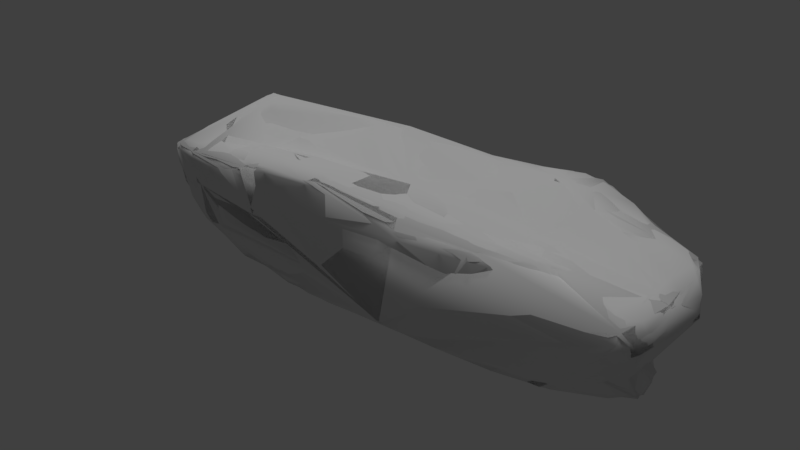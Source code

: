 # Source: pacific_rock_layered_2.blend  (saved by Blender 2.78.0; exported with 4.5.12 LTS)
import bpy
from mathutils import Matrix  # noqa: F401  (used for matrix-valued properties, if any)

bpy.ops.wm.read_factory_settings(use_empty=True)
scene = bpy.context.scene
scene.name = 'Scene'

# ---- collections
col_collection_1 = bpy.data.collections.new('Collection 1'); scene.collection.children.link(col_collection_1)

# ---- materials (node trees are filled in below, after node groups)
mat_base_rock_main = bpy.data.materials.new('base_rock_main')
mat_base_rock_main.alpha_threshold = 0.0
mat_base_rock_main.use_transparent_shadow = False
mat_base_rock_main.roughness = 0.5
mat_base_rock_main.specular_intensity = 0.0

# ---- material node trees

# ---- world
world_world = bpy.data.worlds.new('World'); scene.world = world_world
world_world.color = (0.05088, 0.05088, 0.05088)
world_world.use_sun_shadow = False
world_world.sun_shadow_jitter_overblur = 0.0
world_world.cycles.sampling_method = 'MANUAL'

# ---- lights
light_hemi = bpy.data.lights.new('Hemi', 'SUN')
light_hemi.transmission_factor = 0.0
light_hemi.angle = 0.1993
light_hemi.energy = 1.0
light_hemi.shadow_buffer_clip_start = 0.5
light_hemi.shadow_soft_size = 0.1
light_hemi.shadow_cascade_max_distance = 1000.0

# ---- meshes
me_layeredtwo400_004 = bpy.data.meshes.new('layeredtwo400.004')
me_layeredtwo400_004.from_pydata([(9.979, -1.891, 2.336), (-10.11, 2.139, 2.935), (-7.058, -1.123, -1.361), (5.528, 4.387, 3.71), (-6.381, 0.4301, 5.137), (10.47, 0.004072, 2.606), (7.79, -1.566, 3.19), (8.844, 3.825, 2.419), (-5.092, -1.427, 4.029), (-10.1, -1.479, 2.792), (-7.01, -2.635, 0.729), (2.28, -2.91, 3.837), (3.75, 4.134, 1.033), (-9.176, 2.851, 2.666), (-7.96, 0.2729, -1.02), (5.343, 1.859, 4.367), (-0.8171, 2.517, -0.735), (-7.115, 2.52, 3.873), (-0.5818, 1.318, 5.06), (-2.938, -2.335, 0.9728), (9.667, 0.3345, -1.362), (-11.32, -0.5897, 1.903), (2.223, 2.437, 4.352), (4.667, 2.484, -0.9409), (9.962, 3.28, 2.463), (1.037, -0.6603, -1.832), (5.914, 3.512, 1.324), (-3.911, -3.629, 4.264), (9.629, 0.6739, 0.02806), (-9.832, 2.117, 1.235), (0.6086, 3.927, 2.721), (-7.828, -2.369, 1.962), (5.392, -2.602, 3.691), (-6.131, 3.397, -0.693), (-0.6709, -3.291, 4.493), (9.619, 1.621, -1.031), (-5.67, 2.826, 2.295), (10.44, -1.48, 1.583), (-6.884, -2.932, 3.761), (4.505, 0.9687, -1.035), (-4.702, 3.834, 0.7213), (1.86, -3.28, 0.1357), (5.885, -0.2508, 3.538), (7.555, 1.14, -1.496), (10.74, 1.782, 1.404), (-11.06, -0.4942, 0.5027), (-10.83, 0.7518, 0.2964), (7.466, -2.1, -0.5643), (7.27, 3.33, -0.8513), (-3.97, -3.32, 2.285), (9.801, -0.7436, 0.05193), (-2.637, -2.435, 4.71), (1.492, -1.198, 4.33), (-1.479, 3.828, 1.469)], [], [(22, 18, 52), (20, 50, 47), (31, 9, 45), (30, 3, 12), (41, 25, 47), (15, 22, 52), (46, 29, 33), (7, 28, 26), (43, 20, 25), (6, 32, 0), (0, 5, 6), (3, 15, 7), (7, 26, 3), (38, 8, 4), (4, 9, 38), (27, 31, 49), (19, 2, 41), (40, 33, 29), (23, 39, 16), (42, 6, 5), (0, 41, 47), (50, 20, 28), (1, 17, 13), (25, 14, 39), (18, 22, 36), (24, 44, 7), (41, 2, 25), (2, 46, 14), (3, 26, 12), (51, 38, 27), (7, 44, 28), (29, 13, 40), (30, 53, 36), (31, 45, 10), (32, 41, 0), (41, 32, 11), (25, 39, 43), (27, 49, 34), (28, 20, 35), (26, 48, 12), (36, 13, 18), (5, 0, 37), (1, 13, 29), (16, 53, 23), (34, 52, 51), (8, 51, 52), (18, 17, 4), (13, 17, 18), (15, 52, 42), (6, 42, 32), (44, 50, 28), (43, 35, 20), (43, 48, 35), (19, 10, 2), (3, 30, 22), (22, 30, 36), (5, 44, 24), (37, 44, 5), (21, 29, 46), (1, 29, 21), (26, 28, 35), (45, 46, 2), (2, 10, 45), (14, 46, 33), (9, 4, 1), (43, 23, 48), (9, 1, 21), (14, 33, 39), (16, 39, 33), (49, 31, 19), (19, 41, 49), (27, 34, 51), (45, 9, 21), (53, 16, 40), (45, 21, 46), (44, 37, 50), (33, 40, 16), (31, 38, 9), (12, 48, 23), (53, 12, 23), (47, 25, 20), (23, 43, 39), (38, 31, 27), (42, 52, 32), (11, 32, 52), (18, 4, 8), (34, 11, 52), (8, 38, 51), (11, 34, 49), (41, 11, 49), (25, 2, 14), (50, 37, 47), (36, 40, 13), (36, 53, 40), (15, 42, 5), (1, 4, 17), (5, 24, 15), (15, 24, 7), (53, 30, 12), (19, 31, 10), (35, 48, 26), (47, 37, 0), (52, 18, 8), (15, 3, 22)])
me_layeredtwo400_004.polygons.foreach_set('use_smooth', [True] * 104)
_uv = me_layeredtwo400_004.uv_layers.new(name='geom-layeredtwo400-map1')
_uv.uv.foreach_set('vector', [0.1635, 1.435, 0.4958, 1.332, 0.3785, 1.776, -0.8776, 0.7872, -1.083, 0.678, -0.8264, 0.5126, 1.446, 1.686, 1.492, 1.42, 1.841, 1.469, 0.2156, 1.17, -0.1771, 1.453, -0.1774, 1.147, -0.2707, 0.1458, -0.1135, 0.3983, -0.8264, 0.5126, -0.06862, 1.681, 0.1635, 1.435, 0.3785, 1.776, 1.138, 0.1096, 1.113, 0.3258, 0.7208, 0.5666, -0.5665, 1.555, -0.8423, 1.382, -0.4009, 1.275, -0.6475, 0.8468, -0.8776, 0.7872, -0.1135, 0.3983, -0.09932, 2.123, 0.1847, 2.135, -0.3247, 2.228, -0.3247, 2.228, -0.5339, 2.065, -0.09932, 2.123, -0.1771, 1.453, -0.06862, 1.681, -0.5665, 1.555, -0.5665, 1.555, -0.4009, 1.275, -0.1771, 1.453, 1.234, 1.575, 0.9958, 1.493, 1.04, 1.249, 1.04, 1.249, 1.492, 1.42, 1.234, 1.575, 0.9688, 1.777, 1.446, 1.686, 1.081, 1.862, 0.1655, 0.0442, 0.656, 0.1083, -0.2707, 0.1458, 0.6706, 0.7775, 0.6925, 0.5992, 1.191, 0.5891, -0.3506, 0.9113, -0.3833, 0.6675, 0.2127, 0.7217, -0.04449, 1.891, -0.09932, 2.123, -0.5339, 2.065, -0.3247, 2.228, 0.5771, 2.385, -0.13, 2.535, -1.083, 0.678, -0.8776, 0.7872, -1.061, 0.8719, 1.264, 0.907, 1.011, 1.001, 1.189, 0.7602, -0.1135, 0.3983, 0.7754, 0.2076, -0.3833, 0.6675, 0.4958, 1.332, 0.1635, 1.435, 0.8227, 0.9197, -0.6743, 1.668, -0.9031, 1.544, -0.5665, 1.555, -0.2707, 0.1458, 0.656, 0.1083, -0.1135, 0.3983, 0.656, 0.1083, 1.138, 0.1096, 0.7754, 0.2076, -0.1771, 1.453, -0.4009, 1.275, -0.1774, 1.147, 0.7914, 1.705, 1.234, 1.575, 0.9688, 1.777, -0.5665, 1.555, -0.9031, 1.544, -0.8423, 1.382, 1.191, 0.5891, 1.189, 0.7602, 0.6706, 0.7775, 0.2156, 1.17, 0.356, 0.9393, 0.8227, 0.9197, 1.446, 1.686, 1.841, 1.469, 1.473, 1.864, 0.1847, 2.135, 0.5771, 2.385, -0.3247, 2.228, 0.5771, 2.385, 0.1847, 2.135, 0.4314, 2.036, -0.1135, 0.3983, -0.3833, 0.6675, -0.6475, 0.8468, 0.9688, 1.777, 1.081, 1.862, 0.6552, 1.886, -1.061, 0.8719, -0.8776, 0.7872, -0.9148, 0.936, -0.4009, 1.275, -0.6046, 1.118, -0.1774, 1.147, 0.8227, 0.9197, 1.189, 0.7602, 0.4958, 1.332, -0.5453, 2.101, -0.3247, 2.228, -0.4327, 2.308, 1.632, 1.107, 1.652, 1.017, 1.843, 1.122, 0.207, 0.7503, 0.356, 0.9393, -0.3506, 0.9113, 0.6552, 1.886, 0.3785, 1.776, 0.7914, 1.705, 0.9958, 1.493, 0.7914, 1.705, 0.3785, 1.776, 0.4958, 1.332, 1.011, 1.001, 1.04, 1.249, 1.189, 0.7602, 1.011, 1.001, 0.4958, 1.332, -0.06862, 1.681, 0.3785, 1.776, -0.04449, 1.891, -0.09932, 2.123, -0.04449, 1.891, 0.1847, 2.135, -0.7212, 2.244, -0.592, 2.395, -0.6735, 2.467, -0.6475, 0.8468, -0.892, 1.01, -0.8776, 0.7872, -0.6475, 0.8468, -0.6125, 1.071, -0.892, 1.01, 0.1655, 0.0442, 0.6296, -0.1111, 0.656, 0.1083, -0.1771, 1.453, 0.2156, 1.17, 0.1635, 1.435, 0.1635, 1.435, 0.2156, 1.17, 0.8227, 0.9197, -0.5453, 2.101, -0.7212, 2.244, -0.8433, 2.112, -0.4327, 2.308, -0.7212, 2.244, -0.5453, 2.101, 1.714, 1.404, 1.843, 1.122, 1.914, 1.337, 1.632, 1.107, 1.843, 1.122, 1.714, 1.404, -0.4009, 1.275, -0.8423, 1.382, -0.8584, 1.262, 1.122, -0.01757, 1.138, 0.1096, 0.656, 0.1083, 0.656, 0.1083, 0.6296, -0.1111, 1.122, -0.01757, 0.7754, 0.2076, 1.138, 0.1096, 0.7208, 0.5666, 1.492, 1.42, 1.04, 1.249, 1.632, 1.107, -0.6475, 0.8468, -0.3506, 0.9113, -0.6125, 1.071, 1.492, 1.42, 1.632, 1.107, 1.714, 1.404, 0.7754, 0.2076, 0.7208, 0.5666, -0.3833, 0.6675, 0.2127, 0.7217, -0.3833, 0.6675, 0.7208, 0.5666, 1.081, 1.862, 1.446, 1.686, 1.103, 2.1, 1.103, 2.1, 0.5771, 2.385, 1.081, 1.862, 0.9688, 1.777, 0.6552, 1.886, 0.7914, 1.705, 1.841, 1.469, 1.492, 1.42, 1.714, 1.404, 0.356, 0.9393, 0.207, 0.7503, 0.6706, 0.7775, 1.841, 1.469, 1.714, 1.404, 1.914, 1.337, -0.7212, 2.244, -0.4327, 2.308, -0.592, 2.395, 0.6925, 0.5992, 0.6706, 0.7775, 0.207, 0.7503, 1.446, 1.686, 1.234, 1.575, 1.492, 1.42, -0.3248, 1.121, -0.6125, 1.071, -0.3506, 0.9113, 0.356, 0.9393, -0.1774, 1.147, -0.2744, 0.9698, -0.8264, 0.5126, -0.1135, 0.3983, -0.8776, 0.7872, -0.3506, 0.9113, -0.6475, 0.8468, -0.3833, 0.6675, 1.234, 1.575, 1.446, 1.686, 0.9688, 1.777, -0.04449, 1.891, 0.3785, 1.776, 0.1847, 2.135, 0.4314, 2.036, 0.1847, 2.135, 0.3785, 1.776, 0.4958, 1.332, 1.04, 1.249, 0.9958, 1.493, 0.6552, 1.886, 0.4314, 2.036, 0.3785, 1.776, 0.9958, 1.493, 1.234, 1.575, 0.7914, 1.705, 0.4314, 2.036, 0.6552, 1.886, 1.081, 1.862, 0.5771, 2.385, 0.4314, 2.036, 1.081, 1.862, -0.1135, 0.3983, 0.656, 0.1083, 0.7754, 0.2076, -0.3303, 2.502, -0.4327, 2.308, -0.13, 2.535, 0.8227, 0.9197, 0.6706, 0.7775, 1.189, 0.7602, 0.8227, 0.9197, 0.356, 0.9393, 0.6706, 0.7775, -0.06862, 1.681, -0.04449, 1.891, -0.5339, 2.065, 1.264, 0.907, 1.04, 1.249, 1.011, 1.001, -0.5339, 2.065, -0.6743, 1.668, -0.06862, 1.681, -0.06862, 1.681, -0.6743, 1.668, -0.5665, 1.555, 0.356, 0.9393, 0.2156, 1.17, -0.1774, 1.147, 1.103, 2.1, 1.446, 1.686, 1.473, 1.864, -0.8584, 1.262, -0.6046, 1.118, -0.4009, 1.275, -0.13, 2.535, -0.4327, 2.308, -0.3247, 2.228, 0.3785, 1.776, 0.4958, 1.332, 0.9958, 1.493, -0.06862, 1.681, -0.1771, 1.453, 0.1635, 1.435])
me_layeredtwo400_004.materials.append(mat_base_rock_main)
me_layeredtwo400_004.use_remesh_preserve_volume = False
me_layeredtwo400_004.use_remesh_preserve_attributes = False
me_layeredtwo400_004.use_mirror_vertex_groups = False
me_layeredtwo400_004.update()
me_layeredtwo400_003 = bpy.data.meshes.new('layeredtwo400.003')
me_layeredtwo400_003.from_pydata([(9.979, -1.891, 2.336), (-9.96, 2.091, 3.098), (-4.588, -1.184, -1.654), (5.528, 4.387, 3.71), (-6.995, 3.116, -0.5238), (-6.071, 0.2972, 5.147), (10.47, 0.004072, 2.606), (-11.01, 0.5102, 0.3847), (7.858, -1.746, 2.829), (9.175, 3.826, 2.386), (-5.092, -1.427, 4.029), (-10.1, -1.479, 2.792), (-7.01, -2.635, 0.729), (2.28, -2.91, 3.837), (3.75, 4.134, 1.033), (-9.176, 2.851, 2.666), (-7.96, 0.2729, -1.02), (6.931, 1.565, 3.915), (-0.8171, 2.517, -0.735), (-7.115, 2.52, 3.873), (-1.837, 0.7834, 5.115), (-2.938, -2.335, 0.9728), (9.667, 0.3345, -1.362), (-11.32, -0.5897, 1.903), (2.223, 2.437, 4.352), (4.667, 2.484, -0.9409), (9.962, 3.28, 2.463), (0.1759, -0.7106, -1.918), (5.914, 3.512, 1.324), (-7.07, 0.9538, 4.87), (-3.911, -3.629, 4.264), (9.629, 0.6739, 0.02806), (-9.628, 2.114, 0.7468), (0.6086, 3.927, 2.721), (-7.828, -2.369, 1.962), (4.328, -2.752, 2.297), (-5.462, 3.404, -0.7523), (-7.657, -2.764, 3.519), (7.465, -1.562, 3.38), (5.322, -2.611, 3.735), (-0.6709, -3.291, 4.493), (4.942, 2.162, 4.375), (9.747, 1.308, -0.827), (-5.67, 2.826, 2.295), (10.44, -1.48, 1.583), (-10.34, 1.932, 2.273), (9.27, -1.359, 0.008643), (-6.208, -2.569, 3.954), (4.505, 0.9687, -1.035), (-4.702, 3.834, 0.7213), (-0.8362, 1.763, 4.74), (1.86, -3.28, 0.1357), (7.772, 3.853, 2.3), (2.985, -0.8968, -1.506), (5.885, -0.2508, 3.538), (7.555, 1.14, -1.496), (10.74, 1.782, 1.404), (-9.995, 2.013, 1.549), (-11.06, -0.4942, 0.5027), (-9.843, 0.9361, -0.1577), (7.466, -2.1, -0.5643), (7.27, 3.33, -0.8513), (-7.152, -0.894, 4.443), (-3.97, -3.32, 2.285), (10.17, -0.03657, 0.5265), (-8.183, -0.9621, -1.008), (-2.637, -2.435, 4.71), (1.492, -1.198, 4.33), (8.708, 2.395, -1.01), (-1.479, 3.828, 1.469)], [], [(24, 20, 67), (22, 46, 60), (34, 11, 58), (24, 50, 20), (33, 3, 14), (7, 59, 65), (51, 53, 60), (41, 24, 67), (59, 32, 4), (52, 31, 28), (55, 22, 53), (8, 35, 0), (0, 6, 38), (3, 17, 9), (52, 28, 3), (47, 10, 62), (62, 11, 37), (30, 34, 63), (21, 2, 51), (49, 4, 32), (25, 48, 18), (54, 38, 6), (0, 51, 60), (42, 68, 61), (46, 22, 31), (1, 19, 15), (27, 16, 48), (50, 24, 43), (20, 50, 5), (32, 7, 57), (26, 56, 9), (51, 2, 27), (65, 59, 16), (3, 28, 14), (62, 29, 11), (66, 47, 30), (9, 56, 31), (57, 15, 49), (33, 69, 43), (34, 58, 12), (35, 51, 0), (51, 35, 13), (53, 48, 55), (0, 38, 8), (30, 63, 40), (31, 22, 42), (28, 61, 14), (43, 15, 50), (6, 0, 44), (45, 15, 57), (46, 31, 64), (18, 69, 25), (40, 67, 66), (10, 66, 67), (4, 36, 16), (50, 19, 5), (15, 19, 50), (52, 3, 9), (27, 53, 51), (41, 67, 54), (38, 54, 39), (56, 64, 31), (55, 68, 22), (55, 61, 68), (1, 15, 45), (21, 12, 2), (8, 38, 39), (3, 33, 24), (24, 33, 43), (6, 56, 26), (44, 56, 6), (23, 57, 7), (45, 57, 23), (64, 44, 46), (28, 31, 42), (58, 7, 65), (65, 12, 58), (16, 59, 4), (11, 29, 1), (17, 41, 54), (55, 25, 61), (11, 45, 23), (57, 49, 32), (29, 62, 5), (65, 16, 2), (27, 48, 53), (39, 13, 35), (16, 36, 48), (18, 48, 36), (63, 34, 21), (21, 51, 63), (30, 40, 66), (12, 65, 2), (58, 11, 23), (9, 31, 52), (69, 18, 49), (58, 23, 7), (56, 44, 64), (36, 49, 18), (17, 3, 41), (34, 37, 11), (14, 61, 25), (69, 14, 25), (60, 53, 22), (37, 47, 62), (36, 4, 49), (8, 39, 35), (32, 59, 7), (5, 19, 29), (25, 55, 48), (37, 34, 30), (54, 67, 39), (13, 39, 67), (10, 5, 62), (20, 5, 10), (11, 1, 45), (40, 13, 67), (68, 42, 22), (10, 47, 66), (13, 40, 63), (51, 13, 63), (27, 2, 16), (46, 44, 60), (43, 49, 15), (43, 69, 49), (17, 54, 6), (1, 29, 19), (6, 26, 17), (17, 26, 9), (30, 47, 37), (69, 33, 14), (21, 34, 12), (42, 61, 28), (60, 44, 0), (67, 20, 10), (41, 3, 24)])
me_layeredtwo400_003.polygons.foreach_set('use_smooth', [True] * 136)
_uv = me_layeredtwo400_003.uv_layers.new(name='geom-layeredtwo400-map1')
_uv.uv.foreach_set('vector', [0.1635, 1.435, 0.6078, 1.392, 0.3785, 1.776, -0.8776, 0.7872, -1.021, 0.6254, -0.8264, 0.5126, 1.446, 1.686, 1.492, 1.42, 1.841, 1.469, 0.1635, 1.435, 0.4771, 1.322, 0.6078, 1.392, 0.2156, 1.17, -0.1771, 1.453, -0.1774, 1.147, 1.162, 0.08335, 1.039, 0.2177, 0.7732, 0.07235, -0.2707, 0.1458, -0.3268, 0.4402, -0.8264, 0.5126, -0.02869, 1.651, 0.1635, 1.435, 0.3785, 1.776, 1.039, 0.2177, 1.113, 0.3258, 0.8318, 0.503, -0.4656, 1.503, -0.8423, 1.382, -0.4009, 1.275, -0.6475, 0.8468, -0.8776, 0.7872, -0.3268, 0.4402, -0.1137, 2.181, 0.2673, 2.333, -0.3247, 2.228, -0.3247, 2.228, -0.5339, 2.065, -0.0863, 2.07, -0.1771, 1.453, -0.2128, 1.789, -0.5973, 1.57, -0.4656, 1.503, -0.4009, 1.275, -0.1771, 1.453, 1.155, 1.569, 0.9958, 1.493, 1.205, 1.351, 1.205, 1.351, 1.492, 1.42, 1.318, 1.581, 0.9688, 1.777, 1.446, 1.686, 1.081, 1.862, 0.1655, 0.0442, 0.4088, 0.184, -0.2707, 0.1458, 0.6706, 0.7775, 0.7985, 0.5619, 1.169, 0.5374, -0.3506, 0.9113, -0.3833, 0.6675, 0.2127, 0.7217, -0.04449, 1.891, -0.0863, 2.07, -0.5339, 2.065, -0.3247, 2.228, 0.5771, 2.385, -0.13, 2.535, -0.9215, 1.013, -0.7892, 0.9979, -0.6125, 1.071, -1.021, 0.6254, -0.8776, 0.7872, -1.061, 0.8719, 1.264, 0.907, 1.011, 1.001, 1.189, 0.7602, -0.02125, 0.3801, 0.7754, 0.2076, -0.3833, 0.6675, 0.4771, 1.322, 0.1635, 1.435, 0.8227, 0.9197, 0.6078, 1.392, 0.4771, 1.322, 1.004, 1.266, 1.897, 1.101, 1.914, 1.337, 1.806, 1.137, -0.6743, 1.668, -0.9031, 1.544, -0.5973, 1.57, -0.2707, 0.1458, 0.4088, 0.184, -0.02125, 0.3801, 0.7732, 0.07235, 1.039, 0.2177, 0.7754, 0.2076, -0.1771, 1.453, -0.4009, 1.275, -0.1774, 1.147, 1.205, 1.351, 1.137, 1.173, 1.492, 1.42, 0.7914, 1.705, 1.155, 1.569, 0.9688, 1.777, -0.5973, 1.57, -0.9031, 1.544, -0.8423, 1.382, 1.206, 0.6248, 1.189, 0.7602, 0.6706, 0.7775, 0.2156, 1.17, 0.356, 0.9393, 0.8227, 0.9197, 1.446, 1.686, 1.841, 1.469, 1.473, 1.864, 0.2673, 2.333, 0.5771, 2.385, -0.3247, 2.228, 0.5771, 2.385, 0.2673, 2.333, 0.4314, 2.036, -0.3268, 0.4402, -0.3833, 0.6675, -0.6475, 0.8468, -0.3247, 2.228, -0.0863, 2.07, -0.1137, 2.181, 0.9688, 1.777, 1.081, 1.862, 0.6552, 1.886, -1.061, 0.8719, -0.8776, 0.7872, -0.9507, 0.9183, -0.4009, 1.275, -0.6046, 1.118, -0.1774, 1.147, 0.8227, 0.9197, 1.189, 0.7602, 0.4771, 1.322, -0.5453, 2.101, -0.3247, 2.228, -0.4327, 2.308, 1.71, 1.13, 1.652, 1.017, 1.806, 1.137, -1.021, 0.6254, -1.061, 0.8719, -1.155, 0.7387, 0.207, 0.7503, 0.356, 0.9393, -0.3506, 0.9113, 0.6552, 1.886, 0.3785, 1.776, 0.7914, 1.705, 0.9958, 1.493, 0.7914, 1.705, 0.3785, 1.776, 0.8318, 0.503, 0.6407, 0.6125, 0.7754, 0.2076, 0.4771, 1.322, 1.011, 1.001, 1.004, 1.266, 1.189, 0.7602, 1.011, 1.001, 0.4771, 1.322, -0.4656, 1.503, -0.1771, 1.453, -0.5973, 1.57, -0.02125, 0.3801, -0.3268, 0.4402, -0.2707, 0.1458, -0.02869, 1.651, 0.3785, 1.776, -0.04449, 1.891, -0.0863, 2.07, -0.04449, 1.891, 0.185, 2.135, -0.7212, 2.244, -0.592, 2.395, -0.6735, 2.467, -0.6475, 0.8468, -0.7892, 0.9979, -0.8776, 0.7872, -0.6475, 0.8468, -0.6125, 1.071, -0.7892, 0.9979, 1.61, 1.101, 1.652, 1.017, 1.71, 1.13, 0.1655, 0.0442, 0.6296, -0.1111, 0.4088, 0.184, -0.1137, 2.181, -0.0863, 2.07, 0.185, 2.135, -0.1771, 1.453, 0.2156, 1.17, 0.1635, 1.435, 0.1635, 1.435, 0.2156, 1.17, 0.8227, 0.9197, -0.5453, 2.101, -0.7212, 2.244, -0.8433, 2.112, -0.4327, 2.308, -0.7212, 2.244, -0.5453, 2.101, 1.714, 1.404, 1.806, 1.137, 1.914, 1.337, 1.71, 1.13, 1.806, 1.137, 1.714, 1.404, -1.155, 0.7387, -1.16, 0.6634, -1.021, 0.6254, -0.4009, 1.275, -0.8423, 1.382, -0.8584, 1.262, 1.122, -0.01757, 1.162, 0.08335, 0.7732, 0.07235, 0.7732, 0.07235, 0.6296, -0.1111, 1.122, -0.01757, 0.7754, 0.2076, 1.039, 0.2177, 0.8318, 0.503, 1.492, 1.42, 1.137, 1.173, 1.61, 1.101, -0.2128, 1.789, -0.02869, 1.651, -0.04449, 1.891, -0.6475, 0.8468, -0.3506, 0.9113, -0.6125, 1.071, 1.492, 1.42, 1.71, 1.13, 1.714, 1.404, 1.206, 0.6248, 0.6706, 0.7775, 1.169, 0.5374, 1.137, 1.173, 1.205, 1.351, 1.004, 1.266, 0.7732, 0.07235, 0.7754, 0.2076, 0.4088, 0.184, -0.02125, 0.3801, -0.3833, 0.6675, -0.3268, 0.4402, 0.185, 2.135, 0.4314, 2.036, 0.2673, 2.333, 0.7754, 0.2076, 0.6407, 0.6125, -0.3833, 0.6675, 0.2127, 0.7217, -0.3833, 0.6675, 0.6407, 0.6125, 1.081, 1.862, 1.446, 1.686, 1.103, 2.1, 1.103, 2.1, 0.5771, 2.385, 1.081, 1.862, 0.9688, 1.777, 0.6552, 1.886, 0.7914, 1.705, 0.6296, -0.1111, 0.7732, 0.07235, 0.4088, 0.184, 1.841, 1.469, 1.492, 1.42, 1.714, 1.404, -0.5973, 1.57, -0.8423, 1.382, -0.4656, 1.503, 0.356, 0.9393, 0.207, 0.7503, 0.6706, 0.7775, 1.841, 1.469, 1.714, 1.404, 1.914, 1.337, -0.7212, 2.244, -0.4327, 2.308, -0.592, 2.395, 0.6161, 0.626, 0.6706, 0.7775, 0.207, 0.7503, -0.2128, 1.789, -0.1771, 1.453, -0.02869, 1.651, 1.446, 1.686, 1.318, 1.581, 1.492, 1.42, -0.3248, 1.121, -0.6125, 1.071, -0.3506, 0.9113, 0.356, 0.9393, -0.1774, 1.147, -0.2744, 0.9698, -0.8264, 0.5126, -0.3268, 0.4402, -0.8776, 0.7872, 1.318, 1.581, 1.155, 1.569, 1.205, 1.351, 0.6161, 0.626, 0.7985, 0.5619, 0.6706, 0.7775, -0.1137, 2.181, 0.185, 2.135, 0.2673, 2.333, 1.113, 0.3258, 1.039, 0.2177, 1.162, 0.08335, 1.004, 1.266, 1.011, 1.001, 1.137, 1.173, -0.3506, 0.9113, -0.6475, 0.8468, -0.3833, 0.6675, 1.318, 1.581, 1.446, 1.686, 0.9688, 1.777, -0.04449, 1.891, 0.3785, 1.776, 0.185, 2.135, 0.4314, 2.036, 0.185, 2.135, 0.3785, 1.776, 0.9958, 1.493, 1.004, 1.266, 1.205, 1.351, 0.6078, 1.392, 1.004, 1.266, 0.9958, 1.493, 1.492, 1.42, 1.61, 1.101, 1.71, 1.13, 0.6552, 1.886, 0.4314, 2.036, 0.3785, 1.776, -0.7892, 0.9979, -0.9507, 0.9183, -0.8776, 0.7872, 0.9958, 1.493, 1.155, 1.569, 0.7914, 1.705, 0.4314, 2.036, 0.6552, 1.886, 1.081, 1.862, 0.5771, 2.385, 0.4314, 2.036, 1.081, 1.862, -0.02125, 0.3801, 0.4088, 0.184, 0.7754, 0.2076, -0.3303, 2.502, -0.4327, 2.308, -0.13, 2.535, 0.8227, 0.9197, 0.6706, 0.7775, 1.189, 0.7602, 0.8227, 0.9197, 0.356, 0.9393, 0.6706, 0.7775, -0.2128, 1.789, -0.04449, 1.891, -0.5339, 2.065, 1.264, 0.907, 1.137, 1.173, 1.011, 1.001, -0.5339, 2.065, -0.6743, 1.668, -0.2128, 1.789, -0.2128, 1.789, -0.6743, 1.668, -0.5973, 1.57, 0.9688, 1.777, 1.155, 1.569, 1.318, 1.581, 0.356, 0.9393, 0.2156, 1.17, -0.1774, 1.147, 1.103, 2.1, 1.446, 1.686, 1.473, 1.864, -0.8584, 1.262, -0.6046, 1.118, -0.4009, 1.275, -0.13, 2.535, -0.4327, 2.308, -0.3247, 2.228, 0.3785, 1.776, 0.6078, 1.392, 0.9958, 1.493, -0.02869, 1.651, -0.1771, 1.453, 0.1635, 1.435])
me_layeredtwo400_003.materials.append(None)
me_layeredtwo400_003.use_remesh_preserve_volume = False
me_layeredtwo400_003.use_remesh_preserve_attributes = False
me_layeredtwo400_003.use_mirror_vertex_groups = False
me_layeredtwo400_003.update()
me_layeredtwo400_001 = bpy.data.meshes.new('layeredtwo400.001')
me_layeredtwo400_001.from_pydata([(9.957, -1.954, 1.898), (-10.02, 2.059, 3.087), (-3.349, -1.316, -1.621), (-3.486, -3.576, 4.41), (5.927, 4.372, 3.577), (-7.603, 2.684, -0.5953), (2.34, -3.265, 0.07888), (-6.177, 0.09964, 5.071), (10.58, 0.4671, 2.446), (-11.01, 0.5102, 0.3847), (7.858, -1.746, 2.829), (9.011, 3.859, 2.25), (-5.149, -1.4, 4.011), (-9.426, -1.858, 3.093), (-6.53, -2.648, 0.7344), (4.679, 0.658, -1.048), (2.233, -2.423, 4.026), (3.75, 4.134, 1.033), (9.66, 0.3335, -0.1174), (-7.935, 3.163, 2.075), (-7.716, -0.07457, -1.145), (6.931, 1.565, 3.915), (-0.8171, 2.517, -0.735), (10.24, -1.429, 1.225), (-6.674, 2.671, 3.675), (-1.837, 0.7834, 5.115), (-3.872, -2.165, 1.227), (8.893, -0.2154, -1.386), (-11.34, -0.5097, 1.572), (1.959, 2.889, 4.011), (4.677, 2.591, -0.8353), (10.12, 2.734, 2.488), (1.184, -0.7611, -1.809), (5.914, 3.512, 1.324), (-7.07, 0.9538, 4.87), (-5.098, -3.451, 3.689), (9.188, 1.288, 0.4375), (2.994, 2.189, 4.334), (-9.628, 2.114, 0.7468), (-0.7906, 3.875, 2.434), (-7.828, -2.369, 1.962), (4.328, -2.752, 2.297), (-4.889, 3.467, -0.6221), (-10.18, -0.01125, 2.805), (-7.657, -2.764, 3.519), (9.844, -1.746, 2.513), (6.366, 0.3229, -1.453), (7.082, -1.716, 3.531), (7.921, 3.8, 2.946), (5.002, -2.788, 3.522), (-0.9934, -3.39, 4.447), (4.942, 2.162, 4.375), (9.842, 0.8779, -0.9146), (7.165, 3.42, -0.5973), (-5.67, 2.826, 2.295), (10.57, -0.9168, 1.961), (-10.34, 1.932, 2.273), (9.27, -1.359, 0.008643), (-0.7198, 3.629, 1.092), (-6.208, -2.569, 3.954), (3.574, 2.352, -1.076), (0.497, -1.372, 4.381), (-5.179, 0.5128, -1.026), (1.077, 0.7092, -1.126), (-4.762, 3.897, 0.7273), (-11.03, -0.7826, 2.266), (-0.8362, 1.763, 4.74), (0.9053, -3.192, 0.3721), (1.758, -3.03, 3.475), (7.772, 3.853, 2.3), (2.985, -0.8968, -1.506), (5.885, -0.2508, 3.538), (10.49, 1.484, 1.044), (7.643, 1.578, -1.463), (9.727, 3.412, 2.539), (-9.635, 2.627, 2.626), (-2.52, -2.473, 0.4275), (1.584, 3.882, 3.021), (-3.931, -1.511, 4.171), (10.79, 1.616, 1.68), (-10.51, 1.079, 1.101), (9.434, 1.654, -0.6301), (-10.0, -0.6659, -0.1219), (-9.843, 0.9361, -0.1577), (-6.013, -1.002, -1.489), (-8.916, 1.789, 3.721), (5.926, -2.578, -0.3782), (5.0, 4.069, 3.905), (7.744, -1.939, -0.6173), (-5.552, 2.205, -0.9642), (6.546, 2.736, -1.207), (-5.251, 3.585, 0.4331), (-9.575, 2.26, 1.545), (-7.152, -0.894, 4.443), (-2.594, -0.6105, -1.802), (-3.97, -3.32, 2.285), (9.78, 0.4762, -1.233), (10.17, -0.03657, 0.5265), (-8.183, -0.9621, -1.008), (-0.4406, -3.118, 4.517), (10.36, 2.562, 1.834), (-2.637, -2.435, 4.71), (-7.39, 2.089, 4.172), (-9.033, 2.465, 3.203), (5.077, -2.173, 3.902), (3.379, -0.6469, 4.099), (-11.11, -0.4984, 0.6422), (9.948, 0.2282, 2.834), (-2.286, 3.377, 0.4678), (7.913, -0.942, 3.195), (-8.033, -2.075, 0.3581), (-6.526, 3.264, -0.5058), (8.708, 2.395, -1.01), (-2.372, 3.781, 1.434), (-5.391, 1.575, 4.514)], [], [(37, 25, 105), (27, 57, 88), (40, 13, 106), (37, 66, 25), (77, 4, 17), (72, 100, 79), (39, 54, 77), (9, 83, 98), (6, 70, 88), (105, 25, 61), (51, 37, 105), (83, 38, 5), (69, 36, 33), (46, 27, 70), (10, 41, 0), (45, 107, 109), (87, 21, 48), (69, 33, 4), (59, 12, 93), (12, 78, 61), (93, 13, 44), (35, 40, 95), (76, 2, 67), (82, 110, 106), (91, 111, 38), (89, 42, 22), (60, 63, 22), (71, 109, 107), (0, 6, 86), (88, 86, 6), (81, 112, 53), (57, 96, 18), (85, 102, 103), (92, 80, 56), (94, 62, 63), (107, 45, 8), (108, 42, 91), (0, 23, 55), (66, 29, 54), (25, 66, 114), (67, 26, 76), (106, 9, 82), (38, 9, 80), (90, 53, 112), (16, 105, 61), (100, 72, 11), (6, 2, 32), (98, 83, 20), (4, 33, 17), (93, 34, 13), (101, 59, 3), (11, 72, 36), (81, 18, 52), (37, 29, 66), (92, 19, 64), (75, 19, 92), (39, 113, 54), (26, 14, 76), (40, 106, 110), (41, 6, 0), (67, 41, 68), (5, 38, 111), (65, 56, 28), (70, 15, 46), (45, 109, 10), (16, 68, 49), (3, 95, 50), (87, 48, 4), (18, 96, 52), (33, 53, 17), (90, 17, 53), (54, 19, 66), (8, 45, 55), (56, 75, 92), (57, 18, 97), (22, 58, 30), (99, 61, 101), (78, 101, 61), (5, 89, 20), (60, 15, 63), (91, 64, 108), (66, 24, 114), (19, 24, 66), (6, 67, 2), (41, 67, 6), (99, 50, 68), (4, 77, 87), (69, 4, 48), (69, 48, 11), (32, 70, 6), (51, 105, 71), (109, 71, 104), (72, 97, 36), (73, 112, 96), (73, 90, 112), (100, 31, 79), (114, 7, 25), (1, 75, 56), (85, 103, 1), (76, 14, 2), (10, 47, 49), (87, 77, 29), (29, 77, 54), (101, 78, 12), (8, 79, 31), (55, 79, 8), (28, 80, 9), (56, 80, 28), (97, 23, 57), (97, 55, 23), (18, 81, 36), (33, 36, 81), (82, 9, 98), (98, 110, 82), (20, 83, 5), (84, 94, 2), (13, 34, 85), (0, 86, 88), (111, 42, 89), (21, 51, 71), (20, 89, 62), (73, 30, 90), (38, 64, 91), (43, 56, 65), (92, 64, 38), (38, 80, 92), (34, 93, 7), (45, 0, 55), (97, 18, 36), (98, 20, 84), (63, 15, 32), (32, 15, 70), (49, 68, 41), (101, 50, 99), (31, 100, 74), (11, 74, 100), (81, 52, 112), (62, 89, 63), (22, 63, 89), (95, 40, 26), (26, 67, 95), (3, 50, 101), (14, 98, 2), (24, 102, 114), (19, 75, 103), (1, 103, 75), (49, 104, 16), (47, 104, 49), (106, 13, 65), (11, 36, 69), (58, 22, 108), (47, 10, 109), (109, 104, 47), (40, 110, 14), (14, 110, 98), (20, 62, 94), (111, 89, 5), (35, 95, 3), (106, 28, 9), (97, 72, 79), (79, 55, 97), (42, 108, 22), (21, 87, 51), (40, 44, 13), (113, 58, 64), (32, 2, 94), (77, 17, 39), (35, 3, 59), (17, 90, 30), (58, 17, 30), (88, 70, 27), (73, 27, 46), (44, 59, 93), (42, 111, 91), (10, 49, 41), (38, 83, 9), (114, 102, 34), (13, 43, 65), (30, 73, 15), (15, 73, 46), (30, 15, 60), (68, 16, 99), (44, 40, 35), (71, 105, 104), (16, 104, 105), (12, 7, 93), (25, 7, 12), (96, 57, 27), (85, 1, 43), (43, 1, 56), (99, 16, 61), (112, 52, 96), (12, 59, 101), (68, 50, 95), (67, 68, 95), (94, 84, 20), (57, 23, 88), (54, 64, 19), (54, 113, 64), (21, 71, 107), (0, 45, 10), (85, 34, 102), (107, 74, 21), (21, 74, 48), (65, 28, 106), (35, 59, 44), (39, 58, 113), (58, 39, 17), (26, 40, 14), (107, 8, 31), (31, 74, 107), (81, 53, 33), (64, 58, 108), (19, 103, 24), (24, 103, 102), (88, 23, 0), (74, 11, 48), (34, 7, 114), (61, 25, 12), (22, 30, 60), (37, 87, 29), (51, 87, 37), (73, 96, 27), (84, 2, 98), (63, 32, 94), (85, 43, 13)])
me_layeredtwo400_001.polygons.foreach_set('use_smooth', [True] * 226)
_uv = me_layeredtwo400_001.uv_layers.new(name='geom-layeredtwo400-map1')
_uv.uv.foreach_set('vector', [0.1458, 1.532, 0.6078, 1.392, 0.1856, 1.865, -0.851, 0.6748, -1.021, 0.6254, -0.8531, 0.5363, 1.446, 1.686, 1.463, 1.474, 1.841, 1.469, 0.1458, 1.532, 0.4771, 1.322, 0.6078, 1.392, 0.1272, 1.223, -0.2299, 1.45, -0.1774, 1.147, -0.7313, 2.296, -0.8379, 2.181, -0.7162, 2.219, 0.3395, 1.096, 0.8227, 0.9197, 0.1272, 1.223, 1.162, 0.08335, 1.039, 0.2177, 0.7732, 0.07235, -0.3561, 0.177, -0.3268, 0.4402, -0.8531, 0.5363, 0.1856, 1.865, 0.6078, 1.392, 0.4768, 1.73, -0.02869, 1.651, 0.1458, 1.532, 0.1856, 1.865, 1.039, 0.2177, 1.113, 0.3258, 0.8758, 0.4237, -0.4656, 1.503, -0.8423, 1.382, -0.4009, 1.275, -0.5847, 0.6752, -0.851, 0.6748, -0.3268, 0.4402, -0.1137, 2.181, 0.2673, 2.333, -0.3192, 2.288, -0.3277, 2.196, -0.4685, 2.03, -0.1778, 2.035, -0.09292, 1.457, -0.2128, 1.789, -0.4312, 1.597, -0.4656, 1.503, -0.4009, 1.275, -0.2299, 1.45, 1.155, 1.569, 1.003, 1.49, 1.205, 1.351, 1.003, 1.49, 0.8631, 1.543, 0.4768, 1.73, 1.205, 1.351, 1.463, 1.474, 1.318, 1.581, 1.11, 1.741, 1.446, 1.686, 1.081, 1.862, 0.1655, 0.0442, 0.288, 0.1981, -0.0956, 0.08206, 1.005, 0.01191, 0.7737, -0.08749, 1.133, -0.02029, 0.7137, 0.7049, 0.7985, 0.5619, 1.169, 0.5374, 0.6292, 0.4935, 0.6442, 0.649, 0.2127, 0.7217, -0.2233, 0.8142, -0.009993, 0.6136, 0.2127, 0.7217, -0.04449, 1.891, -0.1778, 2.035, -0.4685, 2.03, -0.3192, 2.288, 0.5131, 2.415, 0.06304, 2.542, -0.8531, 0.5363, -0.691, 0.3926, -0.3561, 0.177, -0.9215, 1.013, -0.7892, 0.9979, -0.6223, 1.083, -1.021, 0.6254, -0.883, 0.8101, -1.048, 0.8299, 1.264, 0.907, 1.096, 1.022, 1.218, 0.8279, 1.792, 1.101, 1.84, 1.232, 1.71, 1.13, 0.2478, 0.3334, 0.5237, 0.3664, -0.009993, 0.6136, -0.4685, 2.03, -0.3277, 2.196, -0.5974, 2.15, 0.3957, 0.8183, 0.6161, 0.626, 0.7137, 0.7049, -0.3192, 2.288, -0.414, 2.351, -0.4707, 2.22, 0.4771, 1.322, 0.1764, 1.365, 0.8227, 0.9197, 0.6078, 1.392, 0.4771, 1.322, 0.8575, 1.163, 0.7083, 2.323, 1.149, 2.009, 1.072, 2.162, 1.133, -0.02029, 1.162, 0.08335, 1.005, 0.01191, 1.897, 1.101, 1.914, 1.337, 1.84, 1.232, -0.5429, 0.9863, -0.6223, 1.083, -0.7892, 0.9979, 0.3827, 1.985, 0.1856, 1.865, 0.4768, 1.73, -0.7891, 1.646, -0.9031, 1.544, -0.5895, 1.572, -0.3561, 0.177, 0.288, 0.1981, -0.1192, 0.3971, 0.7732, 0.07235, 1.039, 0.2177, 0.7613, 0.2165, -0.2299, 1.45, -0.4009, 1.275, -0.1774, 1.147, 1.205, 1.351, 1.137, 1.173, 1.463, 1.474, 0.7914, 1.705, 1.155, 1.569, 0.9219, 1.789, -0.5895, 1.572, -0.9031, 1.544, -0.8423, 1.382, -0.9671, 0.9733, -1.048, 0.8299, -0.9363, 0.87, 0.1458, 1.532, 0.1764, 1.365, 0.4771, 1.322, 1.206, 0.6248, 1.019, 0.7618, 0.6702, 0.7805, 1.249, 0.7433, 1.019, 0.7618, 1.206, 0.6248, 0.3395, 1.096, 0.4606, 0.9519, 0.8227, 0.9197, 1.149, 2.009, 1.423, 1.89, 1.072, 2.162, 1.446, 1.686, 1.841, 1.469, 1.611, 1.795, 0.2673, 2.333, 0.5131, 2.415, -0.3192, 2.288, 0.7083, 2.323, 0.2673, 2.333, 0.4985, 2.106, 0.8758, 0.4237, 1.113, 0.3258, 0.8033, 0.5547, 1.653, 1.406, 1.71, 1.13, 1.755, 1.402, -0.3268, 0.4402, -0.4027, 0.6703, -0.5847, 0.6752, -0.3277, 2.196, -0.1778, 2.035, -0.1137, 2.181, 0.3827, 1.985, 0.4985, 2.106, 0.1925, 2.179, 0.9219, 1.789, 1.081, 1.862, 0.699, 1.904, -0.09292, 1.457, -0.4312, 1.597, -0.2299, 1.45, -1.048, 0.8299, -0.883, 0.8101, -0.9363, 0.87, -0.4009, 1.275, -0.6046, 1.118, -0.1774, 1.147, -0.5429, 0.9863, -0.3248, 1.121, -0.6223, 1.083, 0.8227, 0.9197, 1.019, 0.7618, 0.4771, 1.322, -0.5974, 2.15, -0.3277, 2.196, -0.4707, 2.22, 1.71, 1.13, 1.669, 1.015, 1.792, 1.101, -1.021, 0.6254, -1.048, 0.8299, -1.155, 0.7387, 0.207, 0.7503, 0.2545, 0.9271, -0.3568, 0.9161, 0.6183, 1.872, 0.4768, 1.73, 0.7914, 1.705, 0.8631, 1.543, 0.7914, 1.705, 0.4768, 1.73, 0.8758, 0.4237, 0.6292, 0.4935, 0.7613, 0.2165, -0.2233, 0.8142, -0.4027, 0.6703, -0.009993, 0.6136, 0.7137, 0.7049, 0.6702, 0.7805, 0.3957, 0.8183, 0.4771, 1.322, 0.9394, 0.983, 0.8575, 1.163, 1.019, 0.7618, 0.9394, 0.983, 0.4771, 1.322, -0.3561, 0.177, -0.0956, 0.08206, 0.288, 0.1981, 0.2673, 2.333, 0.7083, 2.323, 0.5131, 2.415, 0.6183, 1.872, 0.699, 1.904, 0.4985, 2.106, -0.2299, 1.45, 0.1272, 1.223, -0.09292, 1.457, -0.4656, 1.503, -0.2299, 1.45, -0.4312, 1.597, -0.4656, 1.503, -0.4312, 1.597, -0.5895, 1.572, -0.1192, 0.3971, -0.3268, 0.4402, -0.3561, 0.177, -0.02869, 1.651, 0.1856, 1.865, -0.04449, 1.891, -0.1778, 2.035, -0.04449, 1.891, 0.1739, 2.071, -0.7313, 2.296, -0.592, 2.395, -0.772, 2.438, -0.6639, 0.8914, -0.7892, 0.9979, -0.883, 0.8101, -0.6639, 0.8914, -0.5429, 0.9863, -0.7892, 0.9979, -0.8379, 2.181, -0.8441, 2.102, -0.7162, 2.219, 0.8575, 1.163, 1.021, 1.278, 0.6078, 1.392, 1.615, 1.102, 1.669, 1.015, 1.71, 1.13, 1.481, 1.079, 1.584, 1.026, 1.615, 1.102, 0.1655, 0.0442, 0.5769, -0.1197, 0.288, 0.1981, -0.1137, 2.181, -0.03739, 2.088, 0.1925, 2.179, -0.09292, 1.457, 0.1272, 1.223, 0.1764, 1.365, 0.1764, 1.365, 0.1272, 1.223, 0.8227, 0.9197, 0.7914, 1.705, 0.8631, 1.543, 1.003, 1.49, -0.5974, 2.15, -0.7162, 2.219, -0.8441, 2.102, -0.4707, 2.22, -0.7162, 2.219, -0.5974, 2.15, 1.755, 1.402, 1.84, 1.232, 1.914, 1.337, 1.71, 1.13, 1.84, 1.232, 1.755, 1.402, -1.155, 0.7387, -1.16, 0.6634, -1.021, 0.6254, -0.592, 2.395, -0.4707, 2.22, -0.414, 2.351, -1.048, 0.8299, -0.9671, 0.9733, -1.094, 0.9739, -0.4009, 1.275, -0.8423, 1.382, -0.8584, 1.262, 1.005, 0.01191, 1.162, 0.08335, 0.7732, 0.07235, 0.7732, 0.07235, 0.7737, -0.08749, 1.005, 0.01191, 0.7613, 0.2165, 1.039, 0.2177, 0.8758, 0.4237, 0.549, 0.1677, 0.2478, 0.3334, 0.288, 0.1981, 1.463, 1.474, 1.137, 1.173, 1.481, 1.079, -0.3192, 2.288, 0.06304, 2.542, -0.1681, 2.534, 0.8033, 0.5547, 0.6442, 0.649, 0.6292, 0.4935, -0.2128, 1.789, -0.02869, 1.651, -0.04449, 1.891, 0.7613, 0.2165, 0.6292, 0.4935, 0.5237, 0.3664, -0.6639, 0.8914, -0.3568, 0.9161, -0.5429, 0.9863, 1.169, 0.5374, 0.6702, 0.7805, 0.7137, 0.7049, 1.555, 1.304, 1.71, 1.13, 1.653, 1.406, 1.206, 0.6248, 0.6702, 0.7805, 1.169, 0.5374, 1.897, 1.101, 1.84, 1.232, 1.792, 1.101, 1.137, 1.173, 1.205, 1.351, 1.021, 1.278, -0.3277, 2.196, -0.3192, 2.288, -0.4707, 2.22, -0.592, 2.395, -0.633, 2.479, -0.772, 2.438, 0.7732, 0.07235, 0.7613, 0.2165, 0.549, 0.1677, -0.009993, 0.6136, -0.4027, 0.6703, -0.1192, 0.3971, -0.1192, 0.3971, -0.4027, 0.6703, -0.3268, 0.4402, 0.1925, 2.179, 0.4985, 2.106, 0.2673, 2.333, 0.7914, 1.705, 0.699, 1.904, 0.6183, 1.872, -0.7164, 1.7, -0.7891, 1.646, -0.6384, 1.649, -0.5895, 1.572, -0.6384, 1.649, -0.7891, 1.646, -0.9671, 0.9733, -0.9363, 0.87, -0.7892, 0.9979, 0.5237, 0.3664, 0.6292, 0.4935, -0.009993, 0.6136, 0.2127, 0.7217, -0.009993, 0.6136, 0.6292, 0.4935, 1.081, 1.862, 1.446, 1.686, 1.149, 2.009, 1.149, 2.009, 0.7083, 2.323, 1.081, 1.862, 0.9219, 1.789, 0.699, 1.904, 0.7914, 1.705, 0.5769, -0.1197, 0.7732, 0.07235, 0.288, 0.1981, 0.9394, 0.983, 1.096, 1.022, 0.8575, 1.163, 1.019, 0.7618, 1.249, 0.7433, 1.218, 0.8279, 1.615, 1.102, 1.584, 1.026, 1.669, 1.015, 0.1925, 2.179, 0.1739, 2.071, 0.3827, 1.985, -0.03739, 2.088, 0.1739, 2.071, 0.1925, 2.179, 1.841, 1.469, 1.463, 1.474, 1.653, 1.406, -0.5895, 1.572, -0.8423, 1.382, -0.4656, 1.503, 0.2545, 0.9271, 0.207, 0.7503, 0.3957, 0.8183, -0.03739, 2.088, -0.1137, 2.181, -0.1778, 2.035, -0.1778, 2.035, 0.1739, 2.071, -0.03739, 2.088, 1.446, 1.686, 1.611, 1.795, 1.423, 1.89, 0.5769, -0.1197, 0.7737, -0.08749, 0.7732, 0.07235, 0.7613, 0.2165, 0.5237, 0.3664, 0.2478, 0.3334, 0.8033, 0.5547, 0.6292, 0.4935, 0.8758, 0.4237, 1.11, 1.741, 1.081, 1.862, 0.9219, 1.789, 1.841, 1.469, 1.755, 1.402, 1.914, 1.337, -0.592, 2.395, -0.7313, 2.296, -0.7162, 2.219, -0.7162, 2.219, -0.4707, 2.22, -0.592, 2.395, 0.6161, 0.626, 0.3957, 0.8183, 0.207, 0.7503, -0.2128, 1.789, -0.09292, 1.457, -0.02869, 1.651, 1.446, 1.686, 1.318, 1.581, 1.463, 1.474, 0.4606, 0.9519, 0.2545, 0.9271, 0.6702, 0.7805, -0.1192, 0.3971, 0.288, 0.1981, 0.2478, 0.3334, 0.1272, 1.223, -0.1774, 1.147, 0.3395, 1.096, 1.11, 1.741, 0.9219, 1.789, 1.155, 1.569, -0.3248, 1.121, -0.5429, 0.9863, -0.3568, 0.9161, 0.2545, 0.9271, -0.1774, 1.147, -0.2744, 0.9698, -0.8531, 0.5363, -0.3268, 0.4402, -0.851, 0.6748, -0.6639, 0.8914, -0.851, 0.6748, -0.5847, 0.6752, 1.318, 1.581, 1.155, 1.569, 1.205, 1.351, 0.6161, 0.626, 0.7985, 0.5619, 0.7137, 0.7049, -0.1137, 2.181, 0.1925, 2.179, 0.2673, 2.333, 1.113, 0.3258, 1.039, 0.2177, 1.162, 0.08335, 0.8575, 1.163, 1.096, 1.022, 1.137, 1.173, 1.463, 1.474, 1.555, 1.304, 1.653, 1.406, -0.3568, 0.9161, -0.6639, 0.8914, -0.4027, 0.6703, -0.4027, 0.6703, -0.6639, 0.8914, -0.5847, 0.6752, -0.3568, 0.9161, -0.4027, 0.6703, -0.2233, 0.8142, 0.4985, 2.106, 0.3827, 1.985, 0.6183, 1.872, 1.318, 1.581, 1.446, 1.686, 1.11, 1.741, -0.04449, 1.891, 0.1856, 1.865, 0.1739, 2.071, 0.3827, 1.985, 0.1739, 2.071, 0.1856, 1.865, 1.003, 1.49, 1.021, 1.278, 1.205, 1.351, 0.6078, 1.392, 1.021, 1.278, 1.003, 1.49, -0.883, 0.8101, -1.021, 0.6254, -0.851, 0.6748, 1.481, 1.079, 1.615, 1.102, 1.555, 1.304, 1.555, 1.304, 1.615, 1.102, 1.71, 1.13, 0.6183, 1.872, 0.3827, 1.985, 0.4768, 1.73, -0.7892, 0.9979, -0.9363, 0.87, -0.883, 0.8101, 1.003, 1.49, 1.155, 1.569, 0.7914, 1.705, 0.4985, 2.106, 0.699, 1.904, 1.081, 1.862, 0.7083, 2.323, 0.4985, 2.106, 1.081, 1.862, 0.2478, 0.3334, 0.549, 0.1677, 0.7613, 0.2165, -0.3303, 2.502, -0.414, 2.351, -0.1681, 2.534, 0.8227, 0.9197, 0.6702, 0.7805, 1.019, 0.7618, 0.8227, 0.9197, 0.4606, 0.9519, 0.6702, 0.7805, -0.2128, 1.789, -0.04449, 1.891, -0.4685, 2.03, -0.3192, 2.288, -0.3277, 2.196, -0.1137, 2.181, 1.264, 0.907, 1.137, 1.173, 1.096, 1.022, -0.4685, 2.03, -0.6384, 1.649, -0.2128, 1.789, -0.2128, 1.789, -0.6384, 1.649, -0.4312, 1.597, 1.653, 1.406, 1.755, 1.402, 1.841, 1.469, 1.11, 1.741, 1.155, 1.569, 1.318, 1.581, 0.3395, 1.096, 0.2545, 0.9271, 0.4606, 0.9519, 0.2545, 0.9271, 0.3395, 1.096, -0.1774, 1.147, 1.149, 2.009, 1.446, 1.686, 1.423, 1.89, -0.4685, 2.03, -0.5784, 2.088, -0.6208, 1.821, -0.6208, 1.821, -0.6384, 1.649, -0.4685, 2.03, -0.8584, 1.262, -0.6046, 1.118, -0.4009, 1.275, 0.6702, 0.7805, 0.2545, 0.9271, 0.3957, 0.8183, 1.019, 0.7618, 1.218, 0.8279, 0.9394, 0.983, 0.9394, 0.983, 1.218, 0.8279, 1.096, 1.022, -0.1681, 2.534, -0.414, 2.351, -0.3192, 2.288, -0.6384, 1.649, -0.5895, 1.572, -0.4312, 1.597, 1.137, 1.173, 1.021, 1.278, 0.8575, 1.163, 0.4768, 1.73, 0.6078, 1.392, 1.003, 1.49, 0.2127, 0.7217, -0.3568, 0.9161, -0.2233, 0.8142, 0.1458, 1.532, -0.09292, 1.457, 0.1764, 1.365, -0.02869, 1.651, -0.09292, 1.457, 0.1458, 1.532, -0.6639, 0.8914, -0.883, 0.8101, -0.851, 0.6748, 0.549, 0.1677, 0.288, 0.1981, 0.7732, 0.07235, -0.009993, 0.6136, -0.1192, 0.3971, 0.2478, 0.3334, 1.481, 1.079, 1.555, 1.304, 1.463, 1.474])
me_layeredtwo400_001.materials.append(mat_base_rock_main)
me_layeredtwo400_001.use_remesh_preserve_volume = False
me_layeredtwo400_001.use_remesh_preserve_attributes = False
me_layeredtwo400_001.use_mirror_vertex_groups = False
me_layeredtwo400_001.update()
me_layeredtwo400 = bpy.data.meshes.new('layeredtwo400')
me_layeredtwo400.from_pydata([(8.458, 2.385, -1.116), (9.86, -1.984, 1.886), (-9.877, 2.14, 3.144), (-4.699, -1.237, -1.531), (-2.789, -3.489, 4.495), (5.727, 4.209, 3.705), (-7.318, 2.828, -0.5776), (2.414, -3.234, 0.07183), (-6.226, 0.04882, 5.021), (10.63, 0.7694, 2.354), (-11.05, 0.384, 0.391), (9.796, 0.2549, -0.9456), (8.035, -1.489, 2.935), (9.019, 3.826, 2.322), (-4.879, -1.286, 4.025), (-8.912, -1.949, 3.386), (-6.713, -2.6, 0.7341), (-4.954, 3.88, 0.8235), (4.089, 0.3381, -1.139), (2.628, -2.577, 3.868), (7.909, -2.002, -0.3564), (4.876, 3.898, 0.3761), (9.669, 0.2746, -0.1425), (-7.861, 3.24, 1.983), (-7.822, 0.135, -1.057), (6.573, 1.64, 4.038), (-1.019, 2.695, -0.5376), (10.19, -1.001, 0.8341), (-6.359, 2.599, 3.774), (-2.166, -1.894, 4.553), (-1.266, 0.9522, 5.053), (-4.032, -2.167, 1.231), (8.323, -0.1713, -1.446), (-11.33, -0.4329, 1.446), (2.109, 3.132, 3.873), (4.877, 2.405, -0.8805), (3.663, -1.078, 3.995), (10.07, 2.863, 2.464), (-0.005586, -0.816, -1.828), (-8.397, -0.6461, -0.9618), (5.953, 3.517, 1.276), (-7.481, 1.019, 4.66), (-4.657, -3.489, 3.874), (9.065, 1.385, 0.4383), (2.883, 2.349, 4.267), (-9.691, 2.003, 0.7547), (-0.6052, 3.841, 2.56), (-7.828, -2.359, 2.027), (4.328, -2.752, 2.297), (-5.034, 3.336, -0.7214), (-10.19, 0.3377, 2.763), (-7.889, -2.705, 3.178), (9.985, -1.435, 2.548), (6.483, 0.2209, -1.492), (6.962, -1.625, 3.581), (7.93, 3.809, 2.91), (5.098, -2.66, 3.591), (-1.333, -3.411, 4.458), (5.068, 2.555, 4.281), (9.773, 1.075, -0.9077), (7.256, 3.288, -0.717), (-5.67, 2.826, 2.295), (8.478, 1.508, 3.403), (10.68, -0.2538, 1.792), (-10.28, 2.028, 2.276), (9.138, -1.464, -0.005156), (-0.7327, 3.192, 0.4048), (-4.884, -3.138, 4.106), (3.159, 2.431, -1.023), (-4.602, -2.562, 4.302), (0.4634, -1.454, 4.396), (-4.938, 0.5865, -1.017), (1.041, 0.9685, -1.067), (-3.218, 3.822, 0.8171), (-11.12, -0.7437, 2.021), (-0.8362, 1.763, 4.74), (0.7879, -3.209, 0.4234), (0.8613, -3.07, 3.848), (5.288, 4.406, 3.455), (7.824, 3.857, 2.603), (2.956, -0.8931, -1.506), (5.848, -0.1653, 3.562), (10.37, 1.181, 0.8731), (7.491, 2.015, -1.391), (9.652, 3.509, 2.409), (-6.7, 0.8653, 4.92), (-9.635, 2.627, 2.626), (-2.571, -2.454, 0.534), (7.119, -2.027, 2.7), (1.546, 3.688, 3.197), (-3.919, -1.514, 4.173), (10.74, 1.587, 1.718), (-0.5667, 0.3982, 4.829), (-10.47, 1.109, 1.096), (10.25, -0.3432, 0.6825), (9.218, 1.791, -0.4482), (-10.04, -0.7764, 0.008932), (-9.0, 1.27, -0.4464), (-5.124, -0.9371, -1.593), (-8.956, 1.858, 3.674), (5.908, -2.52, -0.4229), (4.594, 3.944, 3.913), (7.605, -1.516, -0.9214), (-6.081, 3.39, -0.5109), (4.959, 1.896, 4.33), (-6.33, 1.824, -0.8719), (1.817, -2.067, 4.145), (6.546, 2.736, -1.207), (-5.454, 3.54, 0.462), (-6.721, -2.18, 4.009), (5.412, 0.769, -1.135), (-10.88, -0.6023, 2.43), (-0.321, 3.92, 2.126), (-9.201, 2.391, 1.513), (-6.76, -0.9986, 4.379), (-1.042, -0.4016, -1.705), (9.838, -1.892, 2.285), (-4.311, -3.375, 2.71), (9.651, 0.4545, -1.258), (9.916, 0.3841, 0.4116), (-7.709, -1.09, -1.023), (2.613, -0.5326, -1.599), (4.059, -2.943, 3.339), (-0.8745, -2.896, 4.642), (-4.052, -0.6695, 4.389), (10.36, 2.562, 1.834), (-1.056, 2.398, -0.7918), (9.605, 1.009, -1.183), (-3.465, 1.693, -1.059), (-5.057, -3.013, 2.221), (-3.142, -2.855, 4.635), (-2.469, -1.231, -1.707), (-7.058, 2.381, 3.918), (-8.371, 2.617, 3.109), (4.997, -2.359, 3.835), (4.084, 4.132, 1.376), (3.801, 0.1513, 4.23), (-9.974, -1.099, 0.3607), (9.924, 0.02557, 2.796), (7.664, 3.112, -0.4207), (8.41, 3.869, 2.204), (-2.286, 3.377, 0.4678), (7.913, -0.942, 3.195), (-10.87, 0.7625, 0.5351), (-7.819, 1.474, 4.325), (3.594, 1.3, 4.308), (3.763, 2.074, -1.114), (-7.817, -2.701, 3.401), (6.949, 4.074, 3.343), (-8.297, -1.994, 0.4382), (-8.395, 2.623, 0.09298), (-4.709, -0.1333, -1.501), (-6.697, 2.927, -0.5628), (2.463, -3.058, 3.298), (8.712, 2.403, -0.8807), (7.535, 3.748, 2.191), (-2.594, 0.8012, 5.121), (-3.427, -3.477, 3.573), (-11.12, -0.364, 0.5952), (10.74, 1.184, 1.426), (-3.954, 3.439, -0.4469), (10.39, -1.129, 2.194), (-10.52, 1.301, 2.185), (7.237, 1.619, 3.704), (-7.053, -2.388, 1.601), (5.822, 3.086, 3.922), (9.928, 2.604, 2.645), (-9.48, -1.87, 2.781), (-2.197, 3.781, 1.4), (-0.9644, 0.3058, -1.181), (0.1561, -1.014, -1.77), (2.24, 4.08, 2.408), (-3.936, -2.245, 1.365), (1.619, 2.708, 4.127), (-3.832, -3.469, 4.38), (2.607, -0.6571, 4.163), (6.467, 3.649, -0.1446), (4.248, 3.067, -0.3173), (-7.281, 3.026, 2.321), (9.435, -0.9654, -0.01284), (10.04, -1.627, 1.262), (-1.64, -3.11, 1.234), (-2.72, -1.7, -1.102), (8.567, -0.5791, -1.235), (8.717, 0.9969, -1.395), (-7.666, -2.424, 3.714), (6.5, -2.124, 3.51), (-1.181, -3.441, 4.326), (-5.061, 3.489, -0.5505), (5.651, -2.613, 3.296), (-5.438, -1.621, 3.974), (-2.916, -3.598, 4.297), (-9.401, 2.392, 3.206), (7.068, 4.117, 2.829), (-9.855, 1.219, 0.07637), (-5.959, 0.5784, 5.016), (-8.75, -1.005, 3.676), (7.849, 3.394, 3.084), (-8.848, 0.9502, 3.788), (-1.632, -2.29, 4.684), (6.872, 1.41, -1.362), (4.608, 1.181, -1.027), (3.954, -2.996, -0.121), (10.56, 1.758, 1.298), (9.426, -1.446, 2.737), (2.999, -1.745, -1.016), (-4.532, 3.563, 0.4197), (-4.813, 3.85, 0.6833), (9.462, 3.452, 2.056), (-5.04, -2.517, 0.3399), (-8.364, 2.62, 0.6753), (8.149, -1.703, -0.5903), (1.369, -2.864, 4.059), (-10.43, 1.47, 1.667), (-6.235, -3.173, 3.421), (4.684, -1.804, 3.934), (10.08, -1.824, 1.796), (6.278, 3.478, 1.527), (-7.621, 2.5, -0.6376), (3.775, -2.85, 3.617), (0.07898, 3.597, 0.9662), (-7.249, -0.7748, 4.449), (9.355, 1.448, -0.2508), (3.305, 0.4929, -1.186), (-2.555, 0.5638, 5.122), (-5.914, -0.3294, 4.816), (-0.9472, -3.292, 1.346), (9.644, -0.1981, -0.08522), (-8.456, -2.063, 1.414), (9.102, -0.4877, -1.021), (-8.462, -0.8593, -0.8766), (4.297, 4.002, 3.846), (-9.99, 1.946, 1.604), (-10.1, 1.415, 3.015), (0.9804, -2.738, 4.23), (3.197, 4.15, 1.314), (7.779, 3.086, 1.575), (1.313, 2.043, 4.556), (9.257, 1.811, -0.9689), (-3.892, -2.237, 4.428), (-10.84, 0.5635, 0.2829), (-10.16, 2.022, 2.822), (-6.864, 2.05, 4.255), (0.1318, 3.325, 3.326), (-7.283, 1.102, 4.739), (-0.7091, -3.193, 3.15), (-7.078, -0.4964, -1.306), (-11.17, -0.1335, 1.836), (9.557, -1.552, 0.7469), (-4.498, 3.717, 1.094), (8.122, 1.075, 3.512), (1.901, -3.272, 0.1466), (7.778, -0.2198, 3.174), (-5.562, 0.3204, -1.129), (9.778, 0.3728, -1.133), (9.084, -1.862, 2.393), (-7.532, 1.845, 4.277), (7.431, -1.501, 3.399), (9.546, 1.512, -0.7402), (-5.595, 2.41, -0.9469), (9.086, 2.451, 3.047), (-11.21, -0.6102, 1.358), (-0.3091, -3.211, 4.404), (-6.037, -3.118, 3.816), (1.586, -0.4985, -1.721), (-0.00592, 3.791, 1.414), (6.661, -2.497, -0.05188), (3.652, 3.722, 0.5378), (-6.12, -2.586, 1.017), (9.851, 0.6219, -0.8333), (9.921, 1.195, 2.828), (6.541, 3.277, 0.7367), (7.32, -0.5318, -1.419), (-9.72, -1.656, 2.898), (-5.788, -2.454, 0.2683), (7.774, -1.747, 2.819), (-6.874, 3.168, -0.359), (-2.831, -2.264, 4.614), (-3.02, 3.648, 1.596), (-5.98, 3.531, 1.386), (5.416, -0.3514, -1.535), (-3.75, 2.696, -0.8247), (-1.617, 3.617, 0.9423), (6.187, 4.324, 3.362), (-9.849, 1.713, 0.4677), (2.327, 1.568, 4.469), (-2.123, -0.8515, -1.814), (-6.679, -2.468, 1.961), (-7.255, 2.701, 3.441), (9.574, -1.924, 1.4), (9.425, 1.251, 0.5521), (-6.871, 2.782, 3.329), (-6.146, -1.524, -0.7901), (5.485, 1.162, -1.075), (5.169, 1.344, 4.181), (-0.2093, -2.949, 0.3254), (9.335, 3.389, 2.69), (10.55, 2.173, 2.0), (0.03349, 1.035, 4.812), (9.512, 0.7051, -0.04821), (-10.99, 0.3085, 0.7803), (-5.485, -2.525, 4.102), (6.169, 0.5764, -1.364), (-3.512, -1.297, 4.23), (-2.1, -2.638, 0.9978), (10.22, -1.143, 2.488), (1.893, 3.942, 2.792), (-3.155, -2.28, 1.005), (-0.413, 2.617, -0.6122), (-2.101, 3.66, 2.312), (7.987, -2.107, 0.06527), (0.3696, -0.9134, 4.472), (-7.399, 3.177, 1.322), (10.47, 0.009226, 2.532), (-5.391, 1.575, 4.514), (-1.959, -0.1909, 4.56), (3.474, 2.84, -0.4951), (6.331, 1.899, 4.119), (10.2, 1.307, 0.8166), (6.889, 3.287, -0.8024), (-6.184, 3.244, -0.6623), (-10.21, -0.4194, -0.06744), (0.8625, -1.189, -1.533), (10.18, -0.08547, 0.5745), (10.31, 2.219, 2.422), (0.8142, 2.26, 4.464), (3.832, -0.7046, 3.989), (5.035, 2.213, -0.9563), (9.726, -1.851, 2.403), (4.208, 3.375, 4.094), (9.162, 0.1926, -1.386), (-7.81, 2.262, 3.843), (-6.603, -1.05, -1.339), (0.9114, 0.2849, -1.369), (-10.26, -1.053, 0.999), (-5.827, -1.436, 4.047), (-7.898, -1.881, 0.04159), (-7.911, 2.556, -0.503), (-7.222, 0.103, 4.71), (5.612, 2.158, 4.281), (-3.534, -3.554, 4.378), (8.426, 2.549, -1.003), (5.559, 3.866, 1.835), (10.34, -1.281, 1.307), (-9.682, -0.7145, 3.081), (-2.572, -2.39, 0.1667)], [], [(128, 259, 49), (285, 298, 136), (183, 65, 211), (153, 122, 219), (47, 167, 334), (237, 75, 30), (171, 78, 235), (203, 125, 91), (309, 61, 243), (240, 97, 39), (7, 205, 102), (129, 117, 47), (136, 92, 311), (344, 198, 50), (104, 145, 136), (91, 159, 203), (194, 150, 337), (74, 273, 111), (236, 43, 217), (53, 32, 280), (88, 48, 1), (204, 138, 142), (165, 163, 197), (193, 217, 283), (109, 335, 114), (315, 303, 311), (221, 15, 185), (214, 47, 117), (345, 182, 295), (96, 149, 137), (108, 276, 150), (128, 281, 126), (302, 83, 184), (146, 72, 126), (189, 56, 122), (252, 142, 138), (1, 202, 266), (102, 100, 7), (95, 154, 139), (220, 177, 316), (258, 238, 154), (179, 11, 227), (99, 331, 133), (232, 213, 64), (336, 230, 292), (115, 253, 169), (138, 305, 313), (9, 270, 138), (235, 220, 265), (141, 188, 206), (248, 289, 310), (216, 343, 161), (75, 325, 61), (288, 291, 178), (234, 70, 123), (239, 130, 277), (224, 8, 225), (156, 75, 314), (295, 307, 87), (129, 181, 117), (127, 184, 83), (65, 183, 229), (158, 10, 321), (45, 143, 93), (171, 306, 78), (44, 104, 58), (107, 83, 200), (107, 319, 0), (134, 54, 215), (106, 175, 311), (125, 203, 208), (260, 166, 296), (98, 151, 286), (7, 182, 170), (39, 97, 24), (246, 39, 24), (78, 342, 135), (139, 341, 60), (244, 85, 242), (221, 338, 196), (130, 69, 174), (48, 153, 245), (208, 318, 290), (222, 299, 59), (237, 325, 75), (329, 231, 34), (312, 23, 17), (86, 23, 312), (265, 282, 168), (309, 278, 61), (31, 268, 87), (228, 137, 149), (48, 202, 1), (226, 48, 245), (259, 152, 320), (6, 150, 276), (111, 162, 247), (2, 233, 99), (167, 273, 74), (15, 147, 185), (328, 204, 12), (116, 161, 52), (80, 18, 53), (18, 201, 110), (186, 56, 189), (204, 142, 12), (155, 236, 217), (296, 84, 13), (106, 134, 215), (19, 153, 219), (130, 123, 199), (191, 157, 187), (329, 58, 101), (165, 197, 148), (127, 118, 184), (22, 11, 269), (40, 176, 135), (107, 21, 319), (279, 178, 249), (61, 178, 75), (252, 138, 250), (163, 62, 197), (313, 305, 161), (63, 159, 91), (233, 241, 162), (64, 86, 232), (289, 248, 180), (179, 227, 94), (188, 141, 160), (308, 66, 316), (263, 147, 42), (174, 42, 340), (177, 35, 316), (293, 201, 327), (190, 109, 301), (277, 90, 239), (123, 70, 199), (90, 29, 70), (115, 151, 253), (218, 105, 24), (146, 223, 72), (72, 223, 333), (206, 73, 141), (207, 249, 278), (247, 74, 111), (137, 158, 96), (75, 28, 314), (178, 291, 75), (7, 295, 182), (48, 226, 251), (77, 187, 245), (212, 187, 77), (283, 148, 193), (78, 306, 231), (193, 148, 55), (79, 55, 13), (121, 80, 38), (322, 205, 7), (294, 136, 81), (142, 252, 215), (119, 318, 323), (318, 119, 290), (83, 0, 127), (83, 107, 0), (125, 37, 297), (166, 84, 296), (338, 221, 85), (314, 8, 156), (2, 86, 64), (99, 192, 2), (268, 209, 87), (345, 209, 182), (12, 186, 189), (12, 275, 328), (231, 89, 34), (173, 243, 61), (124, 303, 315), (239, 90, 190), (9, 297, 324), (63, 91, 313), (225, 92, 224), (298, 92, 136), (33, 93, 300), (162, 213, 247), (94, 27, 179), (94, 63, 343), (299, 222, 43), (271, 43, 95), (321, 10, 39), (230, 336, 96), (337, 97, 194), (24, 97, 218), (3, 332, 98), (98, 286, 131), (196, 41, 198), (99, 256, 331), (102, 211, 100), (1, 266, 310), (101, 165, 5), (5, 78, 231), (280, 32, 272), (330, 229, 183), (320, 49, 259), (160, 49, 188), (339, 104, 25), (25, 104, 81), (24, 105, 71), (128, 71, 259), (262, 212, 234), (134, 106, 19), (200, 35, 107), (107, 35, 177), (206, 207, 73), (210, 17, 108), (185, 147, 263), (301, 109, 67), (18, 110, 53), (302, 200, 83), (50, 162, 111), (50, 111, 344), (278, 46, 112), (46, 306, 171), (312, 17, 210), (45, 213, 232), (225, 8, 114), (85, 221, 8), (115, 264, 38), (286, 151, 115), (116, 216, 161), (1, 255, 88), (226, 157, 117), (117, 42, 214), (11, 254, 269), (330, 254, 229), (323, 227, 119), (119, 299, 290), (39, 246, 332), (321, 39, 230), (333, 223, 264), (121, 18, 80), (122, 153, 48), (122, 48, 189), (130, 57, 123), (123, 262, 234), (124, 14, 90), (114, 14, 124), (37, 125, 84), (208, 84, 125), (126, 308, 68), (281, 160, 126), (258, 59, 238), (254, 127, 59), (71, 128, 72), (126, 72, 128), (129, 287, 172), (304, 181, 129), (174, 4, 130), (4, 57, 130), (274, 292, 182), (3, 98, 131), (28, 242, 314), (28, 288, 132), (23, 86, 192), (2, 192, 86), (219, 134, 19), (54, 134, 56), (21, 135, 176), (235, 267, 220), (326, 81, 136), (311, 175, 136), (261, 158, 334), (334, 167, 74), (62, 138, 270), (250, 138, 62), (176, 40, 271), (271, 40, 43), (13, 140, 79), (208, 290, 236), (66, 308, 141), (220, 282, 265), (257, 12, 142), (142, 215, 54), (93, 143, 300), (97, 240, 194), (144, 198, 41), (244, 242, 256), (145, 104, 44), (237, 30, 285), (146, 126, 68), (327, 146, 68), (147, 15, 167), (42, 147, 214), (148, 283, 5), (165, 148, 5), (228, 149, 16), (274, 336, 292), (45, 150, 194), (150, 210, 108), (24, 253, 151), (24, 151, 246), (152, 6, 276), (152, 105, 218), (212, 77, 153), (153, 77, 245), (238, 0, 341), (341, 0, 60), (140, 155, 79), (193, 155, 217), (156, 30, 75), (92, 30, 224), (42, 117, 157), (42, 157, 191), (158, 33, 300), (33, 158, 261), (94, 82, 159), (159, 63, 94), (160, 141, 26), (26, 126, 160), (161, 63, 313), (63, 161, 343), (64, 213, 162), (64, 162, 241), (163, 165, 317), (25, 62, 163), (287, 164, 31), (164, 47, 16), (317, 165, 339), (58, 165, 101), (166, 9, 324), (84, 166, 37), (167, 51, 147), (47, 51, 167), (168, 282, 73), (73, 207, 168), (72, 333, 169), (169, 253, 72), (170, 131, 286), (80, 170, 38), (171, 112, 46), (171, 235, 112), (31, 172, 287), (307, 76, 304), (173, 44, 34), (173, 34, 89), (42, 174, 67), (67, 174, 69), (175, 326, 136), (106, 36, 175), (139, 60, 176), (176, 319, 21), (21, 107, 177), (220, 267, 177), (23, 178, 279), (23, 133, 178), (65, 179, 27), (65, 11, 179), (216, 180, 343), (27, 180, 248), (181, 304, 76), (117, 181, 226), (182, 131, 170), (3, 131, 182), (102, 205, 272), (183, 211, 102), (184, 32, 53), (330, 184, 118), (185, 109, 221), (185, 67, 109), (54, 56, 186), (257, 186, 12), (191, 187, 57), (187, 212, 262), (320, 188, 49), (188, 103, 108), (189, 275, 12), (88, 189, 48), (14, 190, 90), (335, 14, 114), (57, 4, 191), (174, 340, 4), (192, 133, 23), (99, 133, 192), (79, 155, 193), (193, 55, 79), (284, 194, 240), (194, 284, 45), (8, 195, 85), (314, 242, 85), (273, 344, 111), (15, 221, 196), (296, 197, 260), (55, 148, 197), (99, 50, 198), (144, 99, 198), (29, 199, 70), (199, 277, 130), (327, 200, 293), (110, 200, 302), (146, 201, 223), (327, 201, 146), (100, 202, 7), (48, 7, 202), (82, 203, 159), (203, 318, 208), (328, 52, 204), (305, 138, 204), (205, 322, 80), (280, 272, 205), (206, 108, 207), (188, 108, 206), (207, 108, 17), (249, 207, 17), (84, 208, 13), (140, 13, 208), (16, 209, 268), (16, 336, 274), (210, 150, 45), (113, 210, 45), (20, 100, 211), (65, 20, 211), (153, 19, 212), (212, 19, 106), (213, 45, 93), (213, 93, 247), (51, 214, 147), (51, 47, 214), (252, 36, 215), (106, 215, 36), (1, 216, 116), (180, 216, 1), (40, 217, 43), (342, 283, 217), (218, 97, 337), (152, 218, 6), (56, 134, 219), (219, 122, 56), (66, 220, 316), (66, 282, 220), (114, 221, 109), (8, 221, 114), (222, 95, 43), (59, 258, 222), (18, 223, 201), (223, 18, 121), (224, 156, 8), (156, 224, 30), (124, 225, 114), (92, 225, 124), (76, 226, 181), (226, 76, 251), (227, 299, 119), (22, 227, 11), (334, 228, 47), (16, 47, 228), (11, 65, 229), (229, 254, 11), (292, 230, 120), (332, 230, 39), (231, 329, 101), (231, 101, 5), (45, 232, 113), (312, 232, 86), (99, 233, 50), (50, 233, 162), (234, 106, 70), (106, 234, 212), (235, 78, 135), (235, 135, 21), (155, 140, 236), (236, 140, 208), (285, 44, 237), (237, 44, 173), (0, 238, 127), (238, 59, 127), (239, 69, 130), (190, 69, 239), (143, 240, 10), (240, 39, 10), (64, 241, 2), (241, 233, 2), (132, 256, 242), (242, 28, 132), (173, 89, 243), (243, 89, 46), (41, 244, 144), (244, 41, 85), (245, 187, 157), (226, 245, 157), (151, 98, 246), (246, 98, 332), (93, 33, 247), (247, 33, 74), (65, 248, 20), (248, 65, 27), (61, 249, 178), (61, 278, 249), (62, 25, 250), (25, 81, 250), (251, 7, 48), (7, 251, 295), (81, 252, 250), (81, 326, 252), (72, 253, 71), (24, 71, 253), (118, 127, 254), (254, 330, 118), (255, 328, 275), (1, 116, 255), (99, 144, 256), (256, 144, 244), (186, 257, 54), (54, 257, 142), (95, 258, 154), (222, 258, 95), (259, 71, 105), (259, 105, 152), (270, 260, 62), (62, 260, 197), (74, 261, 334), (261, 74, 33), (123, 57, 262), (262, 57, 187), (67, 185, 263), (42, 67, 263), (38, 264, 121), (121, 264, 223), (112, 265, 168), (265, 112, 235), (202, 100, 266), (20, 266, 100), (21, 267, 235), (177, 267, 21), (16, 268, 164), (31, 164, 268), (59, 22, 269), (59, 269, 254), (270, 9, 166), (166, 260, 270), (95, 139, 271), (271, 139, 176), (102, 272, 183), (183, 272, 32), (15, 344, 273), (167, 15, 273), (209, 274, 182), (209, 16, 274), (255, 275, 88), (189, 88, 275), (103, 276, 108), (276, 320, 152), (277, 29, 90), (29, 277, 199), (278, 168, 207), (112, 168, 278), (23, 279, 17), (17, 279, 249), (80, 53, 280), (205, 80, 280), (49, 281, 128), (281, 49, 160), (141, 282, 66), (73, 282, 141), (342, 78, 283), (78, 5, 283), (240, 143, 284), (45, 284, 143), (145, 44, 285), (145, 285, 136), (38, 286, 115), (286, 38, 170), (47, 164, 287), (47, 287, 129), (178, 133, 288), (288, 133, 331), (180, 1, 289), (310, 289, 1), (299, 43, 290), (236, 290, 43), (288, 28, 291), (291, 28, 75), (292, 3, 182), (292, 120, 3), (200, 110, 293), (293, 110, 201), (104, 136, 294), (81, 104, 294), (307, 295, 76), (251, 76, 295), (197, 296, 55), (296, 13, 55), (297, 91, 125), (9, 91, 297), (285, 30, 298), (92, 298, 30), (227, 22, 299), (22, 59, 299), (300, 10, 158), (143, 10, 300), (301, 67, 69), (301, 69, 190), (302, 184, 53), (302, 53, 110), (303, 90, 70), (303, 124, 90), (129, 172, 304), (304, 172, 307), (305, 52, 161), (305, 204, 52), (89, 231, 306), (306, 46, 89), (31, 307, 172), (307, 31, 87), (308, 26, 141), (126, 26, 308), (46, 278, 309), (309, 243, 46), (248, 310, 20), (266, 20, 310), (303, 70, 311), (106, 311, 70), (312, 113, 232), (210, 113, 312), (138, 313, 9), (9, 313, 91), (195, 8, 314), (85, 195, 314), (311, 92, 315), (92, 124, 315), (316, 35, 68), (308, 316, 68), (25, 317, 339), (317, 25, 163), (82, 318, 203), (82, 323, 318), (176, 60, 319), (319, 60, 0), (103, 320, 276), (188, 320, 103), (321, 96, 158), (321, 230, 96), (80, 322, 170), (7, 170, 322), (227, 323, 94), (94, 323, 82), (37, 166, 324), (324, 297, 37), (173, 61, 325), (173, 325, 237), (36, 252, 326), (326, 175, 36), (200, 327, 35), (35, 327, 68), (116, 328, 255), (116, 52, 328), (44, 329, 34), (58, 329, 44), (183, 32, 330), (184, 330, 32), (132, 331, 256), (331, 132, 288), (230, 332, 120), (332, 3, 120), (115, 169, 333), (333, 264, 115), (334, 158, 137), (137, 228, 334), (14, 335, 190), (335, 109, 190), (149, 96, 336), (149, 336, 16), (6, 337, 150), (337, 6, 218), (85, 41, 338), (41, 196, 338), (165, 58, 339), (58, 104, 339), (42, 191, 340), (191, 4, 340), (341, 139, 154), (154, 238, 341), (342, 217, 40), (342, 40, 135), (343, 27, 94), (343, 180, 27), (198, 344, 196), (15, 196, 344), (209, 345, 87), (295, 87, 345)])
me_layeredtwo400.polygons.foreach_set('use_smooth', [True] * 688)
_uv = me_layeredtwo400.uv_layers.new(name='geom-layeredtwo400-map1')
_uv.uv.foreach_set('vector', [0.4028, 0.5266, 0.6375, 0.5022, 0.6465, 0.6177, 0.2377, 1.559, 0.4389, 1.473, 0.1648, 1.769, -0.8216, 0.6577, -1.016, 0.6082, -0.879, 0.5593, 0.4427, 2.156, 0.2883, 2.197, 0.3068, 2.133, 1.447, 1.673, 1.518, 1.522, 1.721, 1.557, 0.3004, 1.446, 0.4771, 1.322, 0.5407, 1.39, 0.02667, 1.176, -0.1815, 1.384, -0.0995, 1.12, -0.7609, 2.259, -0.8379, 2.181, -0.7154, 2.217, 0.4801, 1.06, 0.8227, 0.9197, 0.3152, 1.236, 1.15, 0.1105, 0.9452, 0.2262, 0.8172, 0.11, -0.3632, 0.1814, -0.3708, 0.3353, -0.7836, 0.5482, 1.177, 1.851, 1.081, 1.862, 1.447, 1.673, 0.1648, 1.769, 0.5115, 1.496, 0.4551, 1.67, 1.5, 1.362, 1.427, 1.18, 1.575, 1.283, -0.003104, 1.656, 0.1317, 1.645, 0.1648, 1.769, -0.7154, 2.217, -0.6734, 2.259, -0.7609, 2.259, 1.051, 0.2166, 1.003, 0.4302, 0.9166, 0.3953, 1.674, 1.428, 1.521, 1.472, 1.629, 1.383, -0.5802, 1.401, -0.8285, 1.367, -0.4278, 1.308, -0.597, 0.6603, -0.7568, 0.6963, -0.5263, 0.5558, -0.03026, 2.25, 0.2673, 2.333, -0.3033, 2.29, -0.2929, 2.123, -0.4619, 2.048, -0.1778, 2.035, -0.1735, 1.577, -0.2666, 1.78, -0.393, 1.653, -0.3712, 1.477, -0.4278, 1.308, -0.2722, 1.446, 1.21, 1.525, 1.085, 1.466, 1.162, 1.383, 0.6528, 1.503, 0.8087, 1.535, 0.4551, 1.67, 1.22, 1.341, 1.416, 1.482, 1.304, 1.526, 1.219, 1.7, 1.447, 1.673, 1.081, 1.862, 0.1655, 0.0442, 0.2008, 0.1633, -0.0956, 0.08206, 0.9959, 0.0005151, 0.7927, -0.1053, 0.9959, -0.05714, 0.7424, 0.6993, 0.8407, 0.5526, 1.021, 0.5303, 0.4028, 0.5266, 0.4806, 0.6216, 0.2122, 0.685, -0.559, 0.7065, -0.6581, 0.9176, -0.7597, 0.8426, -0.2539, 0.7999, -0.02262, 0.636, 0.2122, 0.685, 0.1273, 2.212, 0.1772, 2.155, 0.2883, 2.197, -0.2145, 1.971, -0.1778, 2.035, -0.4619, 2.048, -0.3033, 2.29, 0.2943, 2.491, -0.0002404, 2.475, -0.7836, 0.5482, -0.691, 0.3926, -0.3632, 0.1814, -0.9006, 1.041, -0.7982, 1.023, -0.689, 1.105, 0.1589, 0.9516, -0.2932, 0.9852, -0.2231, 0.9277, -0.936, 0.9933, -0.8862, 0.9793, -0.7982, 1.023, -1.034, 0.6713, -0.9374, 0.782, -1.049, 0.7676, 1.264, 0.907, 1.126, 0.9596, 1.139, 0.8515, 1.792, 1.101, 1.776, 1.192, 1.712, 1.116, 0.7438, -0.05949, 0.8143, 0.06449, 0.5433, 0.0424, 0.1144, 0.4008, 0.5526, 0.3281, 0.1415, 0.4919, -0.4619, 2.048, -0.4156, 2.156, -0.5429, 2.142, -0.602, 2.052, -0.5325, 1.948, -0.4619, 2.048, -0.0995, 1.12, 0.1589, 0.9516, 0.1946, 1.011, 0.3957, 0.8183, 0.6483, 0.6108, 0.6137, 0.7245, -0.3427, 2.42, -0.2951, 2.349, -0.155, 2.472, -0.3551, 2.282, -0.4429, 2.319, -0.4375, 2.212, 0.4771, 1.322, 0.3223, 1.369, 0.8227, 0.9197, 1.019, 0.9364, 0.9457, 0.9432, 0.9719, 0.8386, 0.5079, 1.938, 0.48, 1.739, 0.6518, 1.845, 0.9, 1.621, 0.8482, 1.728, 0.7943, 1.678, 0.6896, 1.379, 1.029, 1.286, 1.013, 1.339, 0.6806, 1.335, 0.4771, 1.322, 0.8575, 1.163, 0.8362, 2.297, 1.086, 2.073, 1.065, 2.153, 1.177, 1.851, 0.8938, 2.112, 1.081, 1.862, -0.8741, 0.8853, -0.7597, 0.8426, -0.6581, 0.9176, -1.016, 0.6082, -0.8216, 0.6577, -0.8905, 0.69, 1.145, -0.01711, 1.165, 0.0679, 1.028, 0.04274, 1.897, 1.101, 1.902, 1.293, 1.839, 1.231, 0.02667, 1.176, 0.08445, 1.21, -0.1815, 1.384, 0.139, 1.502, -0.003104, 1.656, -0.05057, 1.583, -0.5429, 0.9863, -0.6581, 0.9176, -0.6027, 0.8309, -0.5429, 0.9863, -0.5858, 1.07, -0.7537, 0.9744, 0.1746, 2.089, -0.02767, 2.073, 0.1714, 2.003, 0.397, 1.921, 0.2998, 1.791, 0.4551, 1.67, -0.7891, 1.646, -0.8872, 1.595, -0.6689, 1.565, -0.5039, 1.782, -0.6208, 1.821, -0.6028, 1.691, 0.4604, 0.2047, 0.4499, 0.2987, 0.1964, 0.3114, -0.3632, 0.1814, 0.2008, 0.1633, -0.03733, 0.3063, 0.8172, 0.11, 0.9452, 0.2262, 0.7857, 0.2243, 0.6798, 0.1904, 0.8172, 0.11, 0.7857, 0.2243, -0.1815, 1.384, -0.3107, 1.292, -0.1927, 1.178, -0.689, 1.105, -0.7538, 1.006, -0.6319, 1.086, 1.179, 1.133, 1.086, 1.19, 1.027, 1.082, 1.22, 1.341, 1.2, 1.242, 1.388, 1.364, 0.8482, 1.728, 0.9905, 1.632, 0.9543, 1.748, 0.2673, 2.333, 0.4427, 2.156, 0.7404, 2.045, -0.6689, 1.565, -0.915, 1.506, -0.8672, 1.41, -1.017, 0.9497, -1.053, 0.8781, -0.9287, 0.894, 0.3004, 1.446, 0.3223, 1.369, 0.4771, 1.322, -0.002816, 1.464, -0.06064, 1.387, 0.1412, 1.361, 0.9536, 0.7089, 1.02, 0.7611, 0.7008, 0.7805, 1.249, 0.7433, 1.02, 0.7611, 0.9536, 0.7089, 0.1946, 1.011, 0.3499, 0.9098, 0.4403, 0.9507, 0.4801, 1.06, 0.5389, 0.9565, 0.8227, 0.9197, 1.169, 2.001, 1.365, 1.891, 1.065, 2.153, 1.547, 1.684, 1.773, 1.615, 1.61, 1.769, 0.2673, 2.333, 0.2943, 2.491, -0.3033, 2.29, 0.8117, 2.133, 0.2673, 2.333, 0.7404, 2.045, 0.6375, 0.5022, 0.7925, 0.5001, 0.7599, 0.5644, 0.8637, 0.4638, 1.003, 0.4302, 0.8552, 0.5479, 1.629, 1.383, 1.701, 1.215, 1.723, 1.355, 1.602, 1.086, 1.592, 1.179, 1.486, 1.07, 1.518, 1.522, 1.521, 1.472, 1.674, 1.428, 1.416, 1.482, 1.341, 1.577, 1.304, 1.526, -0.2947, 2.205, -0.2929, 2.123, -0.1476, 2.141, -0.3123, 2.23, -0.4375, 2.212, -0.3608, 2.173, -0.316, 0.4417, -0.3632, 0.6088, -0.597, 0.6603, -0.3632, 0.6088, -0.3598, 0.7357, -0.4663, 0.7023, 0.03025, 2.14, 0.1772, 2.155, 0.1273, 2.212, -0.2929, 2.123, -0.1778, 2.035, -0.1476, 2.141, -0.4743, 1.449, -0.5802, 1.401, -0.4278, 1.308, -0.6028, 1.691, -0.6502, 1.636, -0.5794, 1.595, 0.397, 1.921, 0.1746, 2.089, 0.1714, 2.003, 0.3712, 2.037, 0.4427, 2.156, 0.3068, 2.133, 0.8482, 1.728, 0.6518, 1.845, 0.6833, 1.75, 0.8825, 1.841, 0.9622, 1.875, 0.732, 1.928, -0.002816, 1.464, -0.05057, 1.583, -0.08302, 1.431, -0.1735, 1.577, -0.393, 1.653, -0.3179, 1.533, -0.8741, 0.8853, -0.8712, 0.8127, -0.7597, 0.8426, -1.032, 0.823, -0.9374, 0.782, -0.9462, 0.8387, -0.407, 1.256, -0.5046, 1.15, -0.1927, 1.178, -0.5429, 0.9863, -0.3248, 1.121, -0.5858, 1.07, 0.8202, 0.8012, 0.9719, 0.8386, 0.6639, 0.8534, 0.8227, 0.9197, 0.9719, 0.8386, 0.4771, 1.322, -0.2145, 1.971, -0.4619, 2.048, -0.3206, 1.885, -0.2666, 1.78, -0.3952, 1.849, -0.393, 1.653, -0.5429, 2.142, -0.4156, 2.156, -0.4375, 2.212, -0.5387, 2.238, -0.6734, 2.259, -0.7154, 2.217, 1.592, 1.179, 1.644, 1.122, 1.701, 1.215, 1.712, 1.116, 1.669, 1.015, 1.792, 1.101, -0.2951, 2.349, -0.3427, 2.42, -0.3803, 2.348, -1.034, 0.6713, -1.049, 0.7676, -1.155, 0.7387, 0.6483, 0.6108, 0.3957, 0.8183, 0.5395, 0.6623, 0.1607, 0.7601, 0.2161, 0.8561, -0.2231, 0.9277, 1.174, 1.658, 1.341, 1.577, 1.066, 1.757, 0.9543, 1.748, 1.066, 1.757, 0.9331, 1.783, -0.2981, 0.9837, -0.3832, 0.9074, -0.2247, 0.9289, -0.4622, 0.7683, -0.3598, 0.7357, -0.4012, 0.8757, 1.045, 1.509, 1.21, 1.525, 1.091, 1.598, 0.7943, 1.678, 0.862, 1.543, 0.9, 1.621, 0.6518, 1.845, 0.48, 1.739, 0.6833, 1.75, 0.862, 1.543, 0.7134, 1.669, 0.48, 1.739, 0.1144, 0.4008, 0.4499, 0.2987, 0.5526, 0.3281, 0.8612, 0.394, 0.6936, 0.4019, 0.7857, 0.2243, -0.2539, 0.7999, -0.2539, 0.6244, -0.02262, 0.636, -0.02262, 0.636, -0.2539, 0.6244, -0.04729, 0.5352, 0.6137, 0.7245, 0.5112, 0.8406, 0.3957, 0.8183, 0.6627, 0.77, 0.6639, 0.8534, 0.5389, 0.9565, 1.723, 1.355, 1.674, 1.428, 1.629, 1.383, 0.9959, -0.05714, 1.145, -0.01711, 0.9959, 0.0005151, 0.4771, 1.322, 0.9143, 1.023, 0.8575, 1.163, 0.9719, 0.8386, 0.9457, 0.9432, 0.4771, 1.322, -0.3632, 0.1814, -0.0956, 0.08206, 0.2008, 0.1633, 0.2673, 2.333, 0.8117, 2.133, 0.5916, 2.381, 0.5615, 2.034, 0.732, 1.928, 0.7404, 2.045, 0.489, 2.009, 0.732, 1.928, 0.5615, 2.034, -0.2722, 1.446, -0.3179, 1.533, -0.3712, 1.477, -0.1815, 1.384, 0.08445, 1.21, -0.06064, 1.387, -0.3712, 1.477, -0.3179, 1.533, -0.4333, 1.594, -0.4565, 1.534, -0.4333, 1.594, -0.5794, 1.595, -0.2532, 0.4752, -0.316, 0.4417, -0.01014, 0.3447, -0.1262, 0.3154, -0.3708, 0.3353, -0.3632, 0.1814, 0.0007141, 1.719, 0.1648, 1.769, -0.04063, 1.889, -0.1778, 2.035, -0.2145, 1.971, 0.1714, 2.003, -0.6472, 2.412, -0.7269, 2.335, -0.5872, 2.392, -0.7269, 2.335, -0.6472, 2.412, -0.7517, 2.419, -0.6581, 0.9176, -0.7537, 0.9744, -0.8741, 0.8853, -0.6581, 0.9176, -0.5429, 0.9863, -0.7537, 0.9744, -0.8379, 2.181, -0.862, 2.1, -0.7801, 2.171, -0.7078, 1.738, -0.6502, 1.636, -0.6028, 1.691, 1.2, 1.242, 1.22, 1.341, 1.086, 1.19, 0.8575, 1.163, 1.029, 1.286, 0.6806, 1.335, 1.602, 1.086, 1.669, 1.015, 1.712, 1.116, 1.486, 1.07, 1.584, 1.026, 1.602, 1.086, 1.365, 1.891, 1.311, 2.018, 1.065, 2.153, 0.1655, 0.0442, 0.418, -0.04877, 0.2008, 0.1633, -0.1476, 2.141, 0.03025, 2.14, 0.1273, 2.212, -0.1476, 2.141, -0.1052, 2.191, -0.2947, 2.205, -0.06064, 1.387, 0.1487, 1.249, 0.1412, 1.361, 0.2248, 1.375, 0.3152, 1.236, 0.8227, 0.9197, 0.8504, 1.441, 0.8087, 1.535, 0.6528, 1.503, 0.9, 1.621, 0.862, 1.543, 1.045, 1.509, -0.6337, 2.154, -0.7801, 2.171, -0.784, 2.122, -0.5387, 2.238, -0.7154, 2.217, -0.5429, 2.142, 1.013, 1.339, 0.5115, 1.496, 0.6896, 1.379, 0.4389, 1.473, 0.5115, 1.496, 0.1648, 1.769, 1.763, 1.403, 1.839, 1.231, 1.869, 1.348, 1.701, 1.215, 1.776, 1.192, 1.723, 1.355, -1.155, 0.7387, -1.16, 0.6634, -1.034, 0.6713, -0.5523, 2.383, -0.5387, 2.238, -0.4429, 2.319, -1.053, 0.8781, -1.017, 0.9497, -1.094, 0.9739, -0.5058, 1.24, -0.8285, 1.367, -0.8584, 1.262, 1.028, 0.04274, 1.165, 0.0679, 0.8172, 0.11, 0.8143, 0.06449, 0.7438, -0.05949, 0.9959, 0.0005151, 0.9166, 0.3953, 0.9452, 0.2262, 1.051, 0.2166, 0.7857, 0.2243, 0.9452, 0.2262, 0.8612, 0.394, 0.4059, 0.1649, 0.6092, 0.1426, 0.4604, 0.2047, 0.4604, 0.2047, 0.1964, 0.3114, 0.2082, 0.2503, 1.388, 1.364, 1.234, 1.138, 1.427, 1.18, 1.264, 0.907, 1.138, 1.041, 1.126, 0.9596, -0.7836, 0.5482, -0.879, 0.5593, -0.691, 0.3926, -0.3033, 2.29, -0.0002404, 2.475, -0.155, 2.472, -0.08302, 1.431, -0.1735, 1.577, -0.2033, 1.46, -0.2033, 1.46, -0.1815, 1.384, -0.06064, 1.387, -0.5263, 0.5558, -0.7568, 0.6963, -0.6946, 0.6047, -0.8269, 0.7609, -0.8905, 0.69, -0.8216, 0.6577, 0.7599, 0.5644, 0.6465, 0.6177, 0.6375, 0.5022, 0.558, 0.7035, 0.6465, 0.6177, 0.6767, 0.6593, -0.09016, 1.66, -0.003104, 1.656, -0.1701, 1.779, -0.1701, 1.779, -0.003104, 1.656, -0.04063, 1.889, 0.7857, 0.2243, 0.6936, 0.4019, 0.5073, 0.3881, 0.4028, 0.5266, 0.5073, 0.3881, 0.6375, 0.5022, 0.6346, 1.928, 0.489, 2.009, 0.5079, 1.938, 0.1746, 2.089, 0.397, 1.921, 0.3712, 2.037, -0.6027, 0.8309, -0.3832, 0.9074, -0.5429, 0.9863, -0.5429, 0.9863, -0.3832, 0.9074, -0.2981, 0.9837, 0.6137, 0.7245, 0.6627, 0.77, 0.5112, 0.8406, 1.036, 0.5933, 0.7008, 0.7805, 0.7424, 0.6993, 1.304, 1.526, 1.341, 1.577, 1.174, 1.658, 1.091, 1.598, 1.21, 1.525, 1.058, 1.691, -0.3632, 0.6088, -0.4663, 0.7023, -0.597, 0.6603, -0.559, 0.7065, -0.6027, 0.8309, -0.6581, 0.9176, 1.575, 1.283, 1.701, 1.215, 1.629, 1.383, 1.575, 1.283, 1.629, 1.383, 1.5, 1.362, 0.5389, 0.9565, 0.3256, 1.114, 0.2672, 1.072, 0.3256, 1.114, 0.08445, 1.21, 0.02667, 1.176, 0.9536, 0.7089, 0.7008, 0.7805, 1.036, 0.5933, 1.897, 1.101, 1.776, 1.192, 1.792, 1.101, 1.013, 1.339, 1.029, 1.286, 1.162, 1.383, 1.086, 1.19, 1.22, 1.341, 1.029, 1.286, 0.1144, 0.4008, -0.1437, 0.4513, -0.01014, 0.3447, 0.1964, 0.3114, 0.4499, 0.2987, 0.1144, 0.4008, -0.3123, 2.23, -0.3551, 2.282, -0.4375, 2.212, -0.3033, 2.29, -0.2226, 2.236, -0.03026, 2.25, 0.8117, 2.133, 0.9622, 1.875, 1.081, 1.862, 1.081, 1.862, 1.066, 1.757, 1.219, 1.7, -0.9374, 0.782, -0.9025, 0.8001, -0.9462, 0.8387, -0.8269, 0.7609, -0.9025, 0.8001, -0.8905, 0.69, -0.5872, 2.392, -0.5882, 2.483, -0.6472, 2.412, -0.6472, 2.412, -0.685, 2.475, -0.7517, 2.419, 0.8172, 0.11, 0.6798, 0.1904, 0.6092, 0.1426, 1.028, 0.04274, 0.8172, 0.11, 0.8143, 0.06449, -0.04729, 0.5352, -0.2539, 0.6244, -0.1437, 0.4513, -0.2532, 0.4752, -0.3632, 0.6088, -0.316, 0.4417, 0.2883, 2.197, 0.4427, 2.156, 0.2673, 2.333, 0.2883, 2.197, 0.2673, 2.333, 0.1273, 2.212, 0.8482, 1.728, 0.7308, 1.887, 0.6518, 1.845, 0.6518, 1.845, 0.6346, 1.928, 0.5079, 1.938, 0.8504, 1.441, 0.9637, 1.477, 0.862, 1.543, 1.162, 1.383, 0.9637, 1.477, 0.8504, 1.441, -0.7172, 1.696, -0.7891, 1.646, -0.6502, 1.636, -0.6689, 1.565, -0.6502, 1.636, -0.7891, 1.646, 0.2122, 0.685, 0.1641, 0.7601, -0.1832, 0.8328, 0.4806, 0.6216, 0.558, 0.7035, 0.2122, 0.685, -0.9512, 0.955, -0.9287, 0.894, -0.8862, 0.9793, -0.9025, 0.8001, -0.8741, 0.8853, -0.9287, 0.894, 0.5073, 0.3881, 0.4028, 0.5266, -0.02262, 0.636, 0.2122, 0.685, -0.02262, 0.636, 0.4028, 0.5266, 1.177, 1.851, 1.349, 1.769, 1.143, 1.987, 0.968, 2.117, 0.8938, 2.112, 1.177, 1.851, 0.9543, 1.748, 0.8485, 1.814, 0.8482, 1.728, 0.8485, 1.814, 0.7308, 1.887, 0.8482, 1.728, 0.503, -0.05865, 0.5433, 0.0424, 0.2008, 0.1633, 0.4059, 0.1649, 0.4604, 0.2047, 0.2082, 0.2503, 0.9143, 1.023, 1.027, 1.082, 0.8575, 1.163, 0.9143, 1.023, 1.019, 0.9364, 1.025, 1.012, 1.02, 0.7611, 1.249, 0.7433, 1.261, 0.815, 1.602, 1.086, 1.584, 1.026, 1.669, 1.015, 0.3068, 2.133, 0.1746, 2.089, 0.3712, 2.037, -0.02767, 2.073, 0.1746, 2.089, 0.1772, 2.155, -0.3277, 1.118, -0.1927, 1.178, -0.5046, 1.15, -0.0995, 1.12, -0.1846, 1.052, 0.1589, 0.9516, 0.1769, 1.87, -0.04063, 1.889, 0.1648, 1.769, 0.4551, 1.67, 0.2998, 1.791, 0.1648, 1.769, 1.756, 1.445, 1.849, 1.458, 1.721, 1.557, 1.721, 1.557, 1.518, 1.522, 1.674, 1.428, -0.3952, 1.849, -0.4619, 2.048, -0.5325, 1.948, -0.3206, 1.885, -0.4619, 2.048, -0.3952, 1.849, -0.5046, 1.15, -0.407, 1.256, -0.5058, 1.24, -0.5058, 1.24, -0.407, 1.256, -0.8285, 1.367, -0.5794, 1.595, -0.5461, 1.526, -0.4565, 1.534, -0.6689, 1.565, -0.8672, 1.41, -0.5802, 1.401, 0.2161, 0.8561, 0.1607, 0.7601, 0.3957, 0.8183, 0.1589, 0.9516, 0.3499, 0.9098, 0.1946, 1.011, -0.08919, 2.089, -0.1476, 2.141, -0.1778, 2.035, -0.1778, 2.035, 0.1714, 2.003, -0.02767, 2.073, 1.839, 1.231, 1.902, 1.293, 1.869, 1.348, 0.9452, 0.2262, 1.15, 0.1105, 1.051, 0.2166, 1.321, 1.086, 1.427, 1.18, 1.234, 1.138, 1.179, 1.133, 1.027, 1.082, 1.138, 1.041, 0.1317, 1.645, -0.003104, 1.656, 0.139, 1.502, 0.3004, 1.446, 0.5407, 1.39, 0.2377, 1.559, -0.2539, 0.7999, 0.2122, 0.685, -0.1832, 0.8328, -0.4012, 0.8757, -0.2539, 0.7999, -0.1832, 0.8328, 1.341, 1.577, 1.416, 1.482, 1.518, 1.522, 1.066, 1.757, 1.341, 1.577, 1.219, 1.7, -0.3179, 1.533, -0.2722, 1.446, -0.2033, 1.46, -0.1735, 1.577, -0.3179, 1.533, -0.2033, 1.46, 1.547, 1.684, 1.61, 1.769, 1.444, 1.873, 0.503, -0.05865, 0.7438, -0.05949, 0.5433, 0.0424, 1.137, 0.3186, 1.003, 0.4302, 1.051, 0.2166, 1.021, 0.5303, 1.036, 0.5933, 0.7424, 0.6993, 0.7857, 0.2243, 0.5526, 0.3281, 0.4499, 0.2987, 0.7857, 0.2243, 0.4499, 0.2987, 0.6798, 0.1904, 0.7925, 0.5001, 0.8637, 0.4638, 0.8552, 0.5479, 0.7925, 0.5001, 0.6936, 0.4019, 0.8612, 0.394, 0.489, 2.009, 0.5615, 2.034, 0.4427, 2.156, 0.4427, 2.156, 0.5615, 2.034, 0.7404, 2.045, -0.8862, 0.9793, -0.7537, 0.9744, -0.7538, 1.006, -0.7538, 1.006, -0.7537, 0.9744, -0.6319, 1.086, -0.5461, 1.526, -0.4743, 1.449, -0.4565, 1.534, -0.3712, 1.477, -0.4743, 1.449, -0.4278, 1.308, 0.6806, 1.335, 0.5407, 1.39, 0.4771, 1.322, 0.5115, 1.496, 0.5407, 1.39, 0.6896, 1.379, 1.066, 1.757, 1.081, 1.862, 0.9622, 1.875, 1.066, 1.757, 0.9622, 1.875, 0.8825, 1.841, 1.849, 1.458, 1.763, 1.403, 1.869, 1.348, 1.763, 1.403, 1.849, 1.458, 1.756, 1.445, -0.5523, 2.383, -0.6991, 2.316, -0.6734, 2.259, -0.6734, 2.259, -0.5387, 2.238, -0.5523, 2.383, 0.5395, 0.6623, 0.3957, 0.8183, 0.225, 0.7464, 0.2322, 0.747, 0.2122, 0.685, 0.558, 0.7035, -0.4375, 2.212, -0.5387, 2.238, -0.5429, 2.142, -0.5387, 2.238, -0.4375, 2.212, -0.4429, 2.319, 1.712, 1.116, 1.776, 1.192, 1.701, 1.215, 1.712, 1.116, 1.701, 1.215, 1.644, 1.122, -0.2666, 1.78, -0.1735, 1.577, -0.165, 1.723, -0.1701, 1.779, -0.3952, 1.849, -0.2666, 1.78, 1.349, 1.769, 1.406, 1.776, 1.169, 2.001, 1.406, 1.776, 1.447, 1.673, 1.444, 1.873, -0.165, 1.723, -0.1735, 1.577, -0.09016, 1.66, -0.05057, 1.583, -0.1735, 1.577, -0.08302, 1.431, -0.8329, 2.075, -0.6337, 2.154, -0.784, 2.122, -0.6502, 1.636, -0.7078, 1.738, -0.7172, 1.696, 1.518, 1.522, 1.367, 1.603, 1.341, 1.577, 1.447, 1.673, 1.367, 1.603, 1.518, 1.522, 0.4403, 0.9507, 0.3499, 0.9098, 0.5112, 0.8406, 0.5112, 0.8406, 0.6627, 0.77, 0.4403, 0.9507, -0.02262, 0.636, -0.04729, 0.5352, 0.1415, 0.4919, 0.1415, 0.4919, 0.5526, 0.3281, -0.02262, 0.636, -0.03733, 0.3063, 0.2082, 0.2503, 0.1964, 0.3114, -0.316, 0.4417, -0.03733, 0.3063, -0.01014, 0.3447, 0.02667, 1.176, 0.2672, 1.072, 0.3256, 1.114, 0.02667, 1.176, -0.0995, 1.12, 0.2672, 1.072, 1.169, 2.001, 1.143, 1.987, 1.349, 1.769, 1.086, 2.073, 0.7058, 2.312, 0.968, 2.117, 0.2248, 1.375, 0.139, 1.502, 0.1412, 1.361, 0.2248, 1.375, 0.1412, 1.361, 0.1487, 1.249, 1.066, 1.757, 0.9543, 1.748, 1.058, 1.691, 1.058, 1.691, 0.9543, 1.748, 0.9905, 1.632, 0.2998, 1.791, 0.1769, 1.87, 0.1648, 1.769, 0.397, 1.921, 0.2164, 1.908, 0.2998, 1.791, -0.6584, 1.165, -0.623, 1.116, -0.5046, 1.15, -0.5046, 1.15, -0.5897, 1.09, -0.3277, 1.118, -0.3248, 1.121, -0.5429, 0.9863, -0.2981, 0.9837, 0.1589, 0.9516, -0.1846, 1.052, -0.2932, 0.9852, 1.02, 0.7611, 0.9719, 0.8386, 0.8202, 0.8012, 1.02, 0.7611, 1.139, 0.8515, 0.9719, 0.8386, -1.016, 0.6082, -1.034, 0.6713, -1.16, 0.6634, -1.016, 0.6082, -0.9374, 0.782, -1.034, 0.6713, -0.3551, 2.282, -0.3803, 2.348, -0.4429, 2.319, -0.4604, 2.394, -0.3803, 2.348, -0.3427, 2.42, 0.8938, 2.112, 0.968, 2.117, 0.7058, 2.312, 1.081, 1.862, 0.8938, 2.112, 0.8117, 2.133, 0.2008, 0.1633, 0.2082, 0.2503, -0.03733, 0.3063, 0.4059, 0.1649, 0.2082, 0.2503, 0.2008, 0.1633, -0.7836, 0.5482, -0.3708, 0.3353, -0.6946, 0.6047, -0.8216, 0.6577, -0.879, 0.5593, -0.7836, 0.5482, -0.7597, 0.8426, -0.7568, 0.6963, -0.597, 0.6603, -0.8269, 0.7609, -0.7597, 0.8426, -0.8712, 0.8127, 1.304, 1.526, 1.21, 1.525, 1.22, 1.341, 1.304, 1.526, 1.058, 1.691, 1.21, 1.525, -0.02767, 2.073, 0.1772, 2.155, 0.03025, 2.14, -0.08919, 2.089, 0.03025, 2.14, -0.1476, 2.141, 0.8825, 1.841, 0.732, 1.928, 0.7308, 1.887, 0.732, 1.928, 0.489, 2.009, 0.6346, 1.928, 0.7599, 0.5644, 0.6767, 0.6593, 0.6465, 0.6177, 0.6483, 0.6108, 0.7523, 0.5721, 0.7424, 0.6993, 0.1273, 2.212, -0.1052, 2.191, -0.1476, 2.141, -0.03026, 2.25, 0.1273, 2.212, 0.2673, 2.333, 0.9637, 1.477, 1.045, 1.509, 0.862, 1.543, 1.085, 1.466, 0.9637, 1.477, 1.162, 1.383, 0.7308, 1.887, 0.8485, 1.814, 0.8825, 1.841, 0.9543, 1.748, 0.9331, 1.783, 0.8485, 1.814, 1.261, 0.815, 1.139, 0.8515, 1.02, 0.7611, 1.264, 0.907, 1.139, 0.8515, 1.261, 0.815, -0.4565, 1.534, -0.4743, 1.449, -0.3712, 1.477, -0.3712, 1.477, -0.4333, 1.594, -0.4565, 1.534, 1.114, 0.2661, 1.051, 0.2166, 1.15, 0.1105, 1.051, 0.2166, 1.114, 0.2661, 1.137, 0.3186, 1.029, 1.286, 0.9914, 1.229, 1.086, 1.19, 0.8575, 1.163, 1.027, 1.082, 1.086, 1.19, 1.521, 1.472, 1.5, 1.362, 1.629, 1.383, 1.416, 1.482, 1.22, 1.341, 1.388, 1.364, -0.6028, 1.691, -0.393, 1.653, -0.5039, 1.782, -0.4333, 1.594, -0.3179, 1.533, -0.393, 1.653, 1.486, 1.07, 1.575, 1.283, 1.427, 1.18, 1.321, 1.086, 1.486, 1.07, 1.427, 1.18, 0.7134, 1.669, 0.6833, 1.75, 0.48, 1.739, 0.6833, 1.75, 0.7943, 1.678, 0.8482, 1.728, -0.4012, 0.8757, -0.6027, 0.8309, -0.4622, 0.7683, -0.4663, 0.7023, -0.6027, 0.8309, -0.559, 0.7065, -0.2539, 0.7999, -0.3598, 0.7357, -0.2539, 0.6244, -0.4012, 0.8757, -0.3598, 0.7357, -0.2539, 0.7999, -0.691, 0.3926, -0.5107, 0.2665, -0.3632, 0.1814, 0.2673, 2.333, 0.492, 2.425, 0.2943, 2.491, -0.6991, 2.316, -0.7609, 2.259, -0.6734, 2.259, -0.8872, 1.595, -0.915, 1.506, -0.6689, 1.565, -0.2947, 2.205, -0.3608, 2.173, -0.2929, 2.123, -0.4156, 2.156, -0.4619, 2.048, -0.2929, 2.123, -0.3708, 0.3353, -0.1262, 0.3154, -0.316, 0.4417, -0.5263, 0.5558, -0.6946, 0.6047, -0.3708, 0.3353, 0.6137, 0.7245, 0.7424, 0.6993, 0.6627, 0.77, 0.6483, 0.6108, 0.7424, 0.6993, 0.6137, 0.7245, 0.6627, 0.77, 0.7424, 0.6993, 0.7008, 0.7805, 0.6639, 0.8534, 0.6627, 0.77, 0.7008, 0.7805, -0.6502, 1.636, -0.6689, 1.565, -0.5794, 1.595, -0.5461, 1.526, -0.5794, 1.595, -0.6689, 1.565, 1.444, 1.873, 1.311, 2.018, 1.365, 1.891, 0.5913, -0.131, 0.7438, -0.05949, 0.503, -0.05865, 1.036, 0.5933, 1.021, 0.5303, 1.193, 0.5335, 1.16, 0.6281, 1.036, 0.5933, 1.193, 0.5335, -0.8879, 0.5123, -0.691, 0.3926, -0.879, 0.5593, -1.016, 0.6082, -0.8879, 0.5123, -0.879, 0.5593, 0.4427, 2.156, 0.3712, 2.037, 0.489, 2.009, 0.489, 2.009, 0.3712, 2.037, 0.397, 1.921, 1.776, 1.192, 1.897, 1.101, 1.839, 1.231, 1.776, 1.192, 1.839, 1.231, 1.723, 1.355, 1.367, 1.603, 1.219, 1.7, 1.341, 1.577, 1.367, 1.603, 1.447, 1.673, 1.219, 1.7, -0.2145, 1.971, 0.2164, 1.908, 0.1714, 2.003, 0.397, 1.921, 0.1714, 2.003, 0.2164, 1.908, -0.3033, 2.29, -0.3551, 2.282, -0.3123, 2.23, -0.3803, 2.348, -0.3551, 2.282, -0.3033, 2.29, -0.407, 1.256, -0.4278, 1.308, -0.8285, 1.367, -0.3107, 1.292, -0.2722, 1.446, -0.4278, 1.308, 0.8612, 0.394, 0.9452, 0.2262, 0.9166, 0.3953, 0.7925, 0.5001, 0.8612, 0.394, 0.8637, 0.4638, 0.1772, 2.155, 0.1746, 2.089, 0.3068, 2.133, 0.3068, 2.133, 0.2883, 2.197, 0.1772, 2.155, 0.2161, 0.8561, 0.1589, 0.9516, -0.2231, 0.9277, 0.2161, 0.8561, 0.3499, 0.9098, 0.1589, 0.9516, 1.162, 1.383, 1.22, 1.341, 1.21, 1.525, 1.029, 1.286, 1.22, 1.341, 1.162, 1.383, -1.017, 0.9497, -0.9902, 0.9996, -1.094, 0.9739, -0.9287, 0.894, -0.9512, 0.955, -1.017, 0.9497, -0.3632, 0.6088, -0.2539, 0.6244, -0.3598, 0.7357, -0.2539, 0.6244, -0.3632, 0.6088, -0.2532, 0.4752, 0.6896, 1.379, 0.6806, 1.335, 1.029, 1.286, 0.6806, 1.335, 0.6896, 1.379, 0.5407, 1.39, 0.8504, 1.441, 1.013, 1.339, 1.162, 1.383, 0.5115, 1.496, 1.013, 1.339, 0.8504, 1.441, 0.7058, 2.312, 0.8117, 2.133, 0.8938, 2.112, 0.8117, 2.133, 0.7058, 2.312, 0.5916, 2.381, -0.5882, 2.483, -0.685, 2.475, -0.6472, 2.412, -1.032, 0.823, -1.049, 0.7676, -0.9374, 0.782, 1.721, 1.557, 1.547, 1.684, 1.447, 1.673, 1.444, 1.873, 1.447, 1.673, 1.547, 1.684, -0.9374, 0.782, -1.016, 0.6082, -0.8905, 0.69, -0.8905, 0.69, -0.9025, 0.8001, -0.9374, 0.782, 0.5433, 0.0424, 0.8143, 0.06449, 0.7212, 0.07817, 0.6092, 0.1426, 0.8143, 0.06449, 0.8172, 0.11, -0.06064, 1.387, -0.002816, 1.464, -0.08302, 1.431, -0.06064, 1.387, -0.08302, 1.431, -0.2033, 1.46, 1.193, 0.5335, 1.261, 0.6084, 1.16, 0.6281, 0.9536, 0.7089, 1.261, 0.6084, 1.249, 0.7433, 1.486, 1.07, 1.592, 1.179, 1.575, 1.283, 1.575, 1.283, 1.592, 1.179, 1.701, 1.215, 0.5079, 1.938, 0.397, 1.921, 0.48, 1.739, 0.397, 1.921, 0.5079, 1.938, 0.489, 2.009, -0.0995, 1.12, -0.1815, 1.384, -0.1927, 1.178, -0.0995, 1.12, -0.1927, 1.178, -0.3277, 1.118, -0.4743, 1.449, -0.5461, 1.526, -0.5802, 1.401, -0.5802, 1.401, -0.5461, 1.526, -0.6689, 1.565, 0.2377, 1.559, 0.139, 1.502, 0.3004, 1.446, 0.3004, 1.446, 0.139, 1.502, 0.2248, 1.375, -0.7537, 0.9744, -0.8862, 0.9793, -0.8741, 0.8853, -0.8862, 0.9793, -0.9287, 0.894, -0.8741, 0.8853, 0.9, 1.621, 0.9905, 1.632, 0.8482, 1.728, 1.045, 1.509, 0.9905, 1.632, 0.9, 1.621, 1.175, 0.1349, 1.15, 0.1105, 1.172, 0.08714, 1.15, 0.1105, 0.8172, 0.11, 1.165, 0.0679, 1.712, 1.116, 1.644, 1.122, 1.602, 1.086, 1.644, 1.122, 1.592, 1.179, 1.602, 1.086, 1.025, 1.012, 1.138, 1.041, 1.027, 1.082, 1.027, 1.082, 0.9143, 1.023, 1.025, 1.012, 0.2248, 1.375, 0.1487, 1.249, 0.3152, 1.236, 0.3152, 1.236, 0.1487, 1.249, 0.3256, 1.114, 1.234, 1.138, 1.179, 1.133, 1.212, 1.052, 1.179, 1.133, 1.234, 1.138, 1.086, 1.19, 0.7404, 2.045, 0.732, 1.928, 0.9622, 1.875, 0.8117, 2.133, 0.7404, 2.045, 0.9622, 1.875, 0.4499, 0.2987, 0.4604, 0.2047, 0.6798, 0.1904, 0.6798, 0.1904, 0.4604, 0.2047, 0.6092, 0.1426, 1.839, 1.231, 1.763, 1.403, 1.723, 1.355, 1.723, 1.355, 1.763, 1.403, 1.674, 1.428, -0.3303, 2.502, -0.3427, 2.42, -0.1689, 2.538, -0.3427, 2.42, -0.3303, 2.502, -0.4604, 2.394, 0.8227, 0.9197, 0.6639, 0.8534, 0.9719, 0.8386, 0.8227, 0.9197, 0.5389, 0.9565, 0.6639, 0.8534, -0.3952, 1.849, -0.1701, 1.779, -0.3206, 1.885, -0.1701, 1.779, -0.04063, 1.889, -0.3206, 1.885, 0.5916, 2.381, 0.492, 2.425, 0.2673, 2.333, -0.3632, 0.1814, -0.3149, 0.1525, -0.0956, 0.08206, -0.04063, 1.889, -0.2145, 1.971, -0.3206, 1.885, -0.04063, 1.889, 0.1769, 1.87, -0.2145, 1.971, -0.02262, 0.636, 0.5526, 0.3281, 0.5073, 0.3881, 0.7857, 0.2243, 0.5073, 0.3881, 0.5526, 0.3281, -0.8712, 0.8127, -0.8741, 0.8853, -0.9025, 0.8001, -0.9025, 0.8001, -0.8269, 0.7609, -0.8712, 0.8127, -0.2226, 2.236, -0.2947, 2.205, -0.1052, 2.191, -0.3033, 2.29, -0.3123, 2.23, -0.2226, 2.236, 1.264, 0.907, 1.212, 1.052, 1.138, 1.041, 1.138, 1.041, 1.212, 1.052, 1.179, 1.133, 0.03025, 2.14, -0.08919, 2.089, -0.02767, 2.073, -0.02767, 2.073, -0.08919, 2.089, -0.1778, 2.035, -0.9006, 1.041, -0.936, 0.9933, -0.7982, 1.023, -1.017, 0.9497, -0.9512, 0.955, -0.9902, 0.9996, 0.6375, 0.5022, 0.5073, 0.3881, 0.6936, 0.4019, 0.6375, 0.5022, 0.6936, 0.4019, 0.7925, 0.5001, -0.5325, 1.948, -0.5039, 1.782, -0.3952, 1.849, -0.3952, 1.849, -0.5039, 1.782, -0.393, 1.653, 1.674, 1.428, 1.756, 1.445, 1.721, 1.557, 1.756, 1.445, 1.674, 1.428, 1.763, 1.403, 0.6518, 1.845, 0.7308, 1.887, 0.6346, 1.928, 0.6346, 1.928, 0.7308, 1.887, 0.732, 1.928, 1.058, 1.691, 1.304, 1.526, 1.174, 1.658, 1.066, 1.757, 1.058, 1.691, 1.174, 1.658, -0.01014, 0.3447, -0.1437, 0.4513, -0.2532, 0.4752, -0.2532, 0.4752, -0.1437, 0.4513, -0.2539, 0.6244, 0.2672, 1.072, 0.1946, 1.011, 0.4403, 0.9507, 0.1946, 1.011, 0.2672, 1.072, -0.0995, 1.12, 0.2943, 2.491, 0.06569, 2.545, -0.0002404, 2.475, -0.1689, 2.538, -0.0002404, 2.475, 0.06569, 2.545, -0.3277, 1.118, -0.1846, 1.052, -0.0995, 1.12, -0.2932, 0.9852, -0.1846, 1.052, -0.3277, 1.118, 1.444, 1.873, 1.365, 1.891, 1.406, 1.776, 1.169, 2.001, 1.406, 1.776, 1.365, 1.891, -0.9287, 0.894, -1.032, 0.823, -0.9462, 0.8387, -0.9287, 0.894, -0.9462, 0.8387, -0.9025, 0.8001, -0.5325, 1.948, -0.602, 2.052, -0.6208, 1.821, -0.6208, 1.821, -0.5039, 1.782, -0.5325, 1.948, -0.8584, 1.262, -0.6584, 1.165, -0.5058, 1.24, -0.5058, 1.24, -0.6584, 1.165, -0.5046, 1.15, -0.7836, 0.5482, -0.6946, 0.6047, -0.8216, 0.6577, -0.8216, 0.6577, -0.6946, 0.6047, -0.7568, 0.6963, 1.416, 1.482, 1.5, 1.362, 1.521, 1.472, 1.518, 1.522, 1.416, 1.482, 1.521, 1.472, 0.418, -0.04877, 0.503, -0.05865, 0.2008, 0.1633, 1.311, 2.018, 1.444, 1.873, 1.387, 1.976, -0.2226, 2.236, -0.1052, 2.191, -0.03026, 2.25, 0.1273, 2.212, -0.03026, 2.25, -0.1052, 2.191, 0.7523, 0.5721, 0.8407, 0.5526, 0.7424, 0.6993, 0.8552, 0.5479, 0.7599, 0.5644, 0.7925, 0.5001, 0.7943, 1.678, 0.7134, 1.669, 0.862, 1.543, 0.7134, 1.669, 0.7943, 1.678, 0.6833, 1.75, 0.5389, 0.9565, 0.4403, 0.9507, 0.6627, 0.77, 0.2672, 1.072, 0.4403, 0.9507, 0.5389, 0.9565, 1.02, 0.7611, 0.8202, 0.8012, 0.7008, 0.7805, 0.7008, 0.7805, 0.8202, 0.8012, 0.6639, 0.8534, -0.316, 0.4417, -0.597, 0.6603, -0.5263, 0.5558, -0.3708, 0.3353, -0.316, 0.4417, -0.5263, 0.5558, 0.6465, 0.6177, 0.4806, 0.6216, 0.4028, 0.5266, 0.4806, 0.6216, 0.6465, 0.6177, 0.558, 0.7035, 0.3957, 0.8183, 0.3499, 0.9098, 0.2161, 0.8561, 0.5112, 0.8406, 0.3499, 0.9098, 0.3957, 0.8183, -0.3107, 1.292, -0.1815, 1.384, -0.2722, 1.446, -0.1815, 1.384, -0.2033, 1.46, -0.2722, 1.446, 1.15, 0.1105, 1.175, 0.1349, 1.114, 0.2661, 1.137, 0.3186, 1.114, 0.2661, 1.175, 0.1349, 0.1317, 1.645, 0.139, 1.502, 0.2377, 1.559, 0.1317, 1.645, 0.2377, 1.559, 0.1648, 1.769, -0.01014, 0.3447, 0.1964, 0.3114, 0.1144, 0.4008, 0.1964, 0.3114, -0.01014, 0.3447, -0.03733, 0.3063, 1.447, 1.673, 1.406, 1.776, 1.349, 1.769, 1.447, 1.673, 1.349, 1.769, 1.177, 1.851, 0.9719, 0.8386, 1.139, 0.8515, 1.019, 0.9364, 1.019, 0.9364, 1.139, 0.8515, 1.126, 0.9596, -0.3803, 2.348, -0.3033, 2.29, -0.2951, 2.349, -0.155, 2.472, -0.2951, 2.349, -0.3033, 2.29, -0.685, 2.475, -0.7832, 2.448, -0.7517, 2.419, -0.5802, 1.401, -0.8672, 1.41, -0.8285, 1.367, 1.019, 0.9364, 0.9143, 1.023, 0.9457, 0.9432, 0.9457, 0.9432, 0.9143, 1.023, 0.4771, 1.322, 0.5433, 0.0424, 0.4059, 0.1649, 0.2008, 0.1633, 0.5433, 0.0424, 0.7212, 0.07817, 0.4059, 0.1649, -0.6027, 0.8309, -0.4663, 0.7023, -0.4622, 0.7683, -0.4622, 0.7683, -0.4663, 0.7023, -0.3598, 0.7357, -0.003104, 1.656, 0.1648, 1.769, 0.0007141, 1.719, -0.04063, 1.889, -0.003104, 1.656, 0.0007141, 1.719, 1.086, 2.073, 0.8362, 2.297, 0.7058, 2.312, 0.5916, 2.381, 0.7058, 2.312, 0.8362, 2.297, -0.393, 1.653, -0.6028, 1.691, -0.4333, 1.594, -0.6028, 1.691, -0.5794, 1.595, -0.4333, 1.594, -0.7801, 2.171, -0.7154, 2.217, -0.8379, 2.181, -0.6337, 2.154, -0.7154, 2.217, -0.7801, 2.171, 0.2377, 1.559, 0.5407, 1.39, 0.4389, 1.473, 0.5115, 1.496, 0.4389, 1.473, 0.5407, 1.39, -1.049, 0.7676, -1.032, 0.823, -1.053, 0.8781, -1.032, 0.823, -0.9287, 0.894, -1.053, 0.8781, 1.199, 0.03888, 1.165, 0.0679, 1.145, -0.01711, 1.902, 1.293, 1.914, 1.342, 1.869, 1.348, 1.091, 1.598, 1.058, 1.691, 0.9905, 1.632, 1.091, 1.598, 0.9905, 1.632, 1.045, 1.509, -0.559, 0.7065, -0.7597, 0.8426, -0.597, 0.6603, -0.559, 0.7065, -0.597, 0.6603, -0.4663, 0.7023, 0.8087, 1.535, 0.862, 1.543, 0.48, 1.739, 0.8087, 1.535, 0.8504, 1.441, 0.862, 1.543, 1.177, 1.851, 1.143, 1.987, 0.968, 2.117, 0.968, 2.117, 1.143, 1.987, 1.086, 2.073, -0.4156, 2.156, -0.3608, 2.173, -0.4375, 2.212, -0.4156, 2.156, -0.2929, 2.123, -0.3608, 2.173, 0.1487, 1.249, -0.06064, 1.387, 0.08445, 1.21, 0.08445, 1.21, 0.3256, 1.114, 0.1487, 1.249, 1.169, 2.001, 1.086, 2.073, 1.143, 1.987, 1.086, 2.073, 1.169, 2.001, 1.065, 2.153, 0.1607, 0.7601, 0.225, 0.7464, 0.3957, 0.8183, 0.2122, 0.685, 0.2322, 0.747, 0.1641, 0.7601, 0.3256, 1.114, 0.5389, 0.9565, 0.4801, 1.06, 0.4801, 1.06, 0.3152, 1.236, 0.3256, 1.114, -0.3427, 2.42, -0.155, 2.472, -0.1689, 2.538, -0.0002404, 2.475, -0.1689, 2.538, -0.155, 2.472, 0.8087, 1.535, 0.48, 1.739, 0.4551, 1.67, 0.397, 1.921, 0.4551, 1.67, 0.48, 1.739, 0.9536, 0.7089, 1.16, 0.6281, 1.261, 0.6084, 1.036, 0.5933, 1.16, 0.6281, 0.9536, 0.7089, -0.4619, 2.048, -0.5429, 2.142, -0.602, 2.052, -0.6337, 2.154, -0.5429, 2.142, -0.7154, 2.217, 0.9914, 1.229, 1.029, 1.286, 0.8575, 1.163, 1.086, 1.19, 0.9914, 1.229, 0.8575, 1.163, 0.4551, 1.67, 0.5115, 1.496, 0.6528, 1.503, 0.5115, 1.496, 0.8504, 1.441, 0.6528, 1.503, -0.2247, 0.9289, -0.3832, 0.9074, -0.1832, 0.8328, 0.1641, 0.7601, -0.2247, 0.9289, -0.1832, 0.8328, -0.1701, 1.779, -0.165, 1.723, -0.09016, 1.66, -0.165, 1.723, -0.1701, 1.779, -0.2666, 1.78, -0.6991, 2.316, -0.7269, 2.335, -0.7609, 2.259, -0.6991, 2.316, -0.5872, 2.392, -0.7269, 2.335, -0.5046, 1.15, -0.623, 1.116, -0.5897, 1.09, -0.5858, 1.07, -0.6319, 1.086, -0.7537, 0.9744, 0.7791, 0.6058, 0.7599, 0.5644, 0.8552, 0.5479, 0.6767, 0.6593, 0.7599, 0.5644, 0.7791, 0.6058, 1.028, 0.04274, 0.9959, 0.0005151, 1.145, -0.01711, 1.028, 0.04274, 0.8143, 0.06449, 0.9959, 0.0005151, -0.316, 0.4417, -0.1262, 0.3154, -0.03733, 0.3063, -0.3632, 0.1814, -0.03733, 0.3063, -0.1262, 0.3154, -0.5882, 2.483, -0.5872, 2.392, -0.5523, 2.383, -0.5523, 2.383, -0.5872, 2.392, -0.6991, 2.316, -0.862, 2.1, -0.8329, 2.075, -0.784, 2.122, -0.784, 2.122, -0.7801, 2.171, -0.862, 2.1, 0.2248, 1.375, 0.8227, 0.9197, 0.3223, 1.369, 0.2248, 1.375, 0.3223, 1.369, 0.3004, 1.446, 0.2164, 1.908, -0.2145, 1.971, 0.1769, 1.87, 0.1769, 1.87, 0.2998, 1.791, 0.2164, 1.908, -0.6027, 0.8309, -0.4012, 0.8757, -0.3832, 0.9074, -0.3832, 0.9074, -0.4012, 0.8757, -0.1832, 0.8328, -0.3123, 2.23, -0.2947, 2.205, -0.2226, 2.236, -0.3123, 2.23, -0.3608, 2.173, -0.2947, 2.205, 0.139, 1.502, -0.002816, 1.464, 0.1412, 1.361, -0.05057, 1.583, -0.002816, 1.464, 0.139, 1.502, -0.8216, 0.6577, -0.7568, 0.6963, -0.8269, 0.7609, -0.7597, 0.8426, -0.8269, 0.7609, -0.7568, 0.6963, 1.025, 1.012, 1.126, 0.9596, 1.138, 1.041, 1.126, 0.9596, 1.025, 1.012, 1.019, 0.9364, 0.8143, 0.06449, 0.6092, 0.1426, 0.7212, 0.07817, 0.6092, 0.1426, 0.4059, 0.1649, 0.7212, 0.07817, 0.1144, 0.4008, 0.1415, 0.4919, -0.04729, 0.5352, -0.04729, 0.5352, -0.1437, 0.4513, 0.1144, 0.4008, 1.721, 1.557, 1.849, 1.458, 1.773, 1.615, 1.773, 1.615, 1.547, 1.684, 1.721, 1.557, 0.9637, 1.477, 1.085, 1.466, 1.045, 1.509, 1.085, 1.466, 1.21, 1.525, 1.045, 1.509, 0.7927, -0.1053, 0.9959, 0.0005151, 0.7438, -0.05949, 1.61, 1.769, 1.611, 1.834, 1.444, 1.873, 0.8637, 0.4638, 0.9166, 0.3953, 1.003, 0.4302, 0.9166, 0.3953, 0.8637, 0.4638, 0.8612, 0.394, 1.086, 1.19, 1.234, 1.138, 1.2, 1.242, 1.234, 1.138, 1.388, 1.364, 1.2, 1.242, -0.1735, 1.577, -0.05057, 1.583, -0.09016, 1.66, -0.05057, 1.583, -0.003104, 1.656, -0.09016, 1.66, 1.066, 1.757, 0.8825, 1.841, 0.9331, 1.783, 0.8825, 1.841, 0.8485, 1.814, 0.9331, 1.783, -0.7538, 1.006, -0.689, 1.105, -0.7982, 1.023, -0.7982, 1.023, -0.8862, 0.9793, -0.7538, 1.006, -0.3107, 1.292, -0.4278, 1.308, -0.407, 1.256, -0.3107, 1.292, -0.407, 1.256, -0.1927, 1.178, -0.4429, 2.319, -0.4604, 2.394, -0.5523, 2.383, -0.4429, 2.319, -0.3803, 2.348, -0.4604, 2.394, 1.427, 1.18, 1.5, 1.362, 1.388, 1.364, 1.416, 1.482, 1.388, 1.364, 1.5, 1.362, 1.311, 2.018, 1.089, 2.186, 1.065, 2.153, 0.8362, 2.297, 1.065, 2.153, 1.089, 2.186])
me_layeredtwo400.materials.append(mat_base_rock_main)
me_layeredtwo400.use_remesh_preserve_volume = False
me_layeredtwo400.use_remesh_preserve_attributes = False
me_layeredtwo400.use_mirror_vertex_groups = False
me_layeredtwo400.update()

# ---- objects
ob_base = bpy.data.objects.new('base', None)
ob_detail200 = bpy.data.objects.new('detail200', None)
ob_detail80 = bpy.data.objects.new('detail80', None)
ob_detail1 = bpy.data.objects.new('detail1', None)
ob_col_1 = bpy.data.objects.new('col-1', None)
ob_start = bpy.data.objects.new('start', None)
ob_layeredtwo1 = bpy.data.objects.new('layeredtwo1', me_layeredtwo400_004)
ob_colmesh_1 = bpy.data.objects.new('colmesh-1', me_layeredtwo400_003)
ob_layeredtwo80 = bpy.data.objects.new('layeredtwo80', me_layeredtwo400_001)
ob_layeredtwo200 = bpy.data.objects.new('layeredtwo200', me_layeredtwo400)
ob_hemi = bpy.data.objects.new('Hemi', light_hemi)

# ---- transforms, parenting, visibility, modifiers, constraints
ob_base.location = (0.0, 0.0, 0.0)
ob_base.empty_image_offset = (0.0, 0.0)
ob_base.lineart.crease_threshold = 0.0
ob_detail200.parent = ob_base
ob_detail200.location = (0.0, 0.0, 0.0)
ob_detail200.empty_image_offset = (0.0, 0.0)
ob_detail200.lineart.crease_threshold = 0.0
ob_detail80.parent = ob_base
ob_detail80.location = (0.0, 0.0, 0.0)
ob_detail80.empty_image_offset = (0.0, 0.0)
ob_detail80.lineart.crease_threshold = 0.0
ob_detail1.parent = ob_base
ob_detail1.location = (0.0, 0.0, 0.0)
ob_detail1.empty_image_offset = (0.0, 0.0)
ob_detail1.lineart.crease_threshold = 0.0
ob_col_1.parent = ob_base
ob_col_1.location = (0.0, 0.0, 0.0)
ob_col_1.empty_image_offset = (0.0, 0.0)
ob_col_1.lineart.crease_threshold = 0.0
ob_start.parent = ob_base
ob_start.location = (0.0, 0.0, 0.0)
ob_start.empty_display_size = 0.5
ob_start.empty_image_offset = (0.0, 0.0)
ob_start.lineart.crease_threshold = 0.0
ob_layeredtwo1.parent = ob_start
ob_layeredtwo1.location = (0.0, 0.0, 0.0)
ob_layeredtwo1.rotation_euler = (0.0, -1.748e-07, 0.0)
ob_layeredtwo1.scale = (0.5, 0.5, 0.5)
ob_layeredtwo1.lineart.crease_threshold = 0.0
ob_colmesh_1.parent = ob_start
ob_colmesh_1.location = (0.0, 0.0, 0.0)
ob_colmesh_1.rotation_euler = (0.0, -1.748e-07, 0.0)
ob_colmesh_1.scale = (0.5, 0.5, 0.5)
ob_colmesh_1.lineart.crease_threshold = 0.0
ob_layeredtwo80.parent = ob_start
ob_layeredtwo80.location = (0.0, 0.0, 0.0)
ob_layeredtwo80.rotation_euler = (0.0, -1.748e-07, 0.0)
ob_layeredtwo80.scale = (0.5, 0.5, 0.5)
ob_layeredtwo80.lineart.crease_threshold = 0.0
ob_layeredtwo200.parent = ob_start
ob_layeredtwo200.location = (0.0, 0.0, 0.0)
ob_layeredtwo200.rotation_euler = (0.0, -1.748e-07, 0.0)
ob_layeredtwo200.scale = (0.5, 0.5, 0.5)
ob_layeredtwo200.lineart.crease_threshold = 0.0
ob_hemi.location = (0.0, -8.0, 0.0)
ob_hemi.lineart.crease_threshold = 0.0

# ---- collection membership
col_collection_1.objects.link(ob_base)
col_collection_1.objects.link(ob_detail200)
col_collection_1.objects.link(ob_detail80)
col_collection_1.objects.link(ob_detail1)
col_collection_1.objects.link(ob_col_1)
col_collection_1.objects.link(ob_start)
col_collection_1.objects.link(ob_layeredtwo1)
col_collection_1.objects.link(ob_colmesh_1)
col_collection_1.objects.link(ob_layeredtwo80)
col_collection_1.objects.link(ob_layeredtwo200)
col_collection_1.objects.link(ob_hemi)

# ---- scene / render settings (as saved in the file)
scene.frame_start = 1; scene.frame_end = 250; scene.frame_set(1)
scene.render.engine = 'BLENDER_EEVEE_NEXT'
scene.render.resolution_percentage = 50
scene.render.dither_intensity = 0.0
scene.cycles.use_denoising = False
scene.cycles.samples = 128
scene.cycles.sampling_pattern = 'TABULATED_SOBOL'
scene.cycles.light_sampling_threshold = 0.0
scene.cycles.use_adaptive_sampling = False
scene.cycles.use_light_tree = False
scene.cycles.blur_glossy = 0.0
scene.cycles.sample_clamp_indirect = 0.0
scene.view_settings.view_transform = 'Standard'
bpy.context.view_layer.update()

# ---- added for rendering (the .blend has no active camera): camera
cam_auto = bpy.data.cameras.new('AutoCamera')
cam_auto.lens = 50.0
cam_auto.sensor_width = 36.0
cam_auto.clip_end = 1000.0
ob_auto_camera = bpy.data.objects.new('AutoCamera', cam_auto)
scene.collection.objects.link(ob_auto_camera)
ob_auto_camera.location = (11.2314, -13.4509, 9.90416)
ob_auto_camera.rotation_euler = (1.09748, -7.21219e-08, 0.694738)
scene.camera = ob_auto_camera
bpy.context.view_layer.update()
